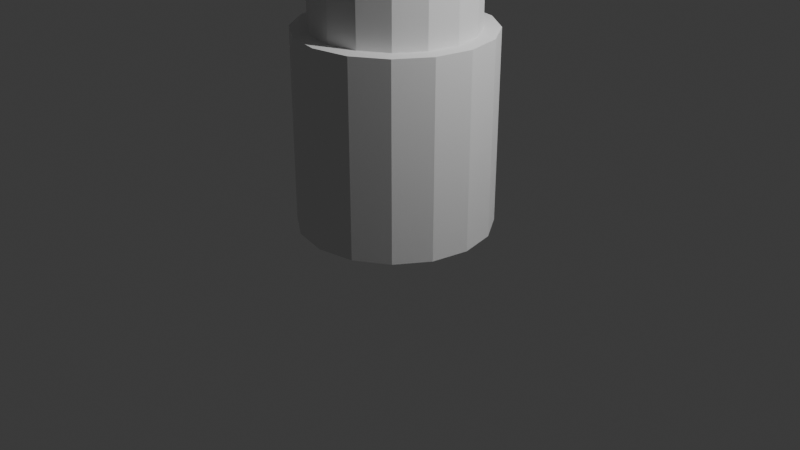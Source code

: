 # Source: lighthouse.blend  (saved by Blender 4.0.36; exported with 4.5.12 LTS)
import bpy
from mathutils import Matrix  # noqa: F401  (used for matrix-valued properties, if any)

bpy.ops.wm.read_factory_settings(use_empty=True)
scene = bpy.context.scene
scene.name = 'Scene'

# ---- collections
col_collection = bpy.data.collections.new('Collection'); scene.collection.children.link(col_collection)
col_houses = bpy.data.collections.new('houses'); scene.collection.children.link(col_houses)

# ---- materials (node trees are filled in below, after node groups)
mat_material = bpy.data.materials.new('Material')
mat_material.alpha_threshold = 0.0
mat_material.use_transparent_shadow = False
mat_material.roughness = 0.5
mat_material.line_color = (0.0, 0.0, 0.0, 1.0)
mat_material_001 = bpy.data.materials.new('Material.001')
mat_material_001.alpha_threshold = 0.0
mat_material_001.use_transparent_shadow = False
mat_material_001.roughness = 0.5
mat_material_001.line_color = (0.0, 0.0, 0.0, 1.0)
mat_material_002 = bpy.data.materials.new('Material.002')
mat_material_002.alpha_threshold = 0.0
mat_material_002.use_transparent_shadow = False
mat_material_002.roughness = 0.5
mat_material_002.line_color = (0.0, 0.0, 0.0, 1.0)

# ---- material node trees
mat_material.use_nodes = True; mat_material.node_tree.nodes.clear()
_N = mat_material.node_tree.nodes; _L = mat_material.node_tree.links
n0 = _N.new('ShaderNodeOutputMaterial'); n0.name = 'Material Output'; n0.location = (300, 300)
n1 = _N.new('ShaderNodeBsdfPrincipled'); n1.name = 'Principled BSDF'; n1.location = (10, 300)
n1.inputs[3].default_value = 1.45
_L.new(n1.outputs[0], n0.inputs[0])
n0.is_active_output = True
mat_material_001.use_nodes = True; mat_material_001.node_tree.nodes.clear()
_N = mat_material_001.node_tree.nodes; _L = mat_material_001.node_tree.links
n0 = _N.new('ShaderNodeOutputMaterial'); n0.name = 'Material Output'; n0.location = (300, 300)
n1 = _N.new('ShaderNodeBsdfPrincipled'); n1.name = 'Principled BSDF'; n1.location = (10, 300)
n1.inputs[3].default_value = 1.45
_L.new(n1.outputs[0], n0.inputs[0])
n0.is_active_output = True
mat_material_002.use_nodes = True; mat_material_002.node_tree.nodes.clear()
_N = mat_material_002.node_tree.nodes; _L = mat_material_002.node_tree.links
n0 = _N.new('ShaderNodeOutputMaterial'); n0.name = 'Material Output'; n0.location = (300, 300)
n1 = _N.new('ShaderNodeBsdfPrincipled'); n1.name = 'Principled BSDF'; n1.location = (10, 300)
n1.inputs[3].default_value = 1.45
_L.new(n1.outputs[0], n0.inputs[0])
n0.is_active_output = True

# ---- world
world_world = bpy.data.worlds.new('World'); scene.world = world_world
world_world.use_nodes = True; world_world.node_tree.nodes.clear()
_N = world_world.node_tree.nodes; _L = world_world.node_tree.links
n0 = _N.new('ShaderNodeOutputWorld'); n0.name = 'World Output'; n0.location = (300, 300)
n1 = _N.new('ShaderNodeBackground'); n1.name = 'Background'; n1.location = (10, 300)
n1.inputs[0].default_value = (0.05088, 0.05088, 0.05088, 1.0)
_L.new(n1.outputs[0], n0.inputs[0])
n0.is_active_output = True
world_world.color = (0.05088, 0.05088, 0.05088)
world_world.use_sun_shadow = False
world_world.sun_shadow_jitter_overblur = 0.0

# ---- cameras
cam_camera = bpy.data.cameras.new('Camera')
cam_camera.clip_end = 100.0
cam_camera.ortho_scale = 7.314

# ---- lights
light_light = bpy.data.lights.new('Light', 'POINT')
light_light.transmission_factor = 0.0
light_light.use_soft_falloff = False
light_light.energy = 1000.0
light_light.shadow_soft_size = 0.1
light_light.shadow_maximum_resolution = 0.006
light_light.use_absolute_resolution = True

# ---- meshes
me_cube = bpy.data.meshes.new('Cube')
me_cube.from_pydata([(1.0, 1.0, 1.0), (1.0, 1.0, -1.0), (1.0, -1.0, 1.0), (1.0, -1.0, -1.0), (-1.0, 1.0, 1.0), (-1.0, 1.0, -1.0), (-1.0, -1.0, 1.0), (-1.0, -1.0, -1.0)], [], [(0, 4, 6, 2), (3, 2, 6, 7), (7, 6, 4, 5), (5, 1, 3, 7), (1, 0, 2, 3), (5, 4, 0, 1)])
_uv = me_cube.uv_layers.new(name='UVMap')
_uv.uv.foreach_set('vector', [0.625, 0.5, 0.875, 0.5, 0.875, 0.75, 0.625, 0.75, 0.375, 0.75, 0.625, 0.75, 0.625, 1.0, 0.375, 1.0, 0.375, 0.0, 0.625, 0.0, 0.625, 0.25, 0.375, 0.25, 0.125, 0.5, 0.375, 0.5, 0.375, 0.75, 0.125, 0.75, 0.375, 0.5, 0.625, 0.5, 0.625, 0.75, 0.375, 0.75, 0.375, 0.25, 0.625, 0.25, 0.625, 0.5, 0.375, 0.5])
me_cube.materials.append(mat_material)
me_cube.use_mirror_vertex_groups = False
me_cube.update()
me_cube_005 = bpy.data.meshes.new('Cube.005')
me_cube_005.from_pydata([(1.0, 1.0, 1.0), (1.0, 1.0, -1.0), (1.0, -1.0, 1.0), (1.0, -1.0, -1.0), (-1.0, 1.0, -1.0), (-1.0, -1.0, 1.0), (-1.0, -1.0, -1.0), (1.0, -1.0, 3.129), (-1.0, -1.0, 3.129), (1.0, 1.0, 5.776), (-1.0, 1.0, 5.776), (1.0, 2.85, -1.0), (-1.0, 2.85, -1.0), (1.0, 2.85, 1.0), (-1.0, 2.85, 1.0), (-1.0, 2.85, 3.129), (1.0, 2.85, 3.129), (-2.961, 1.0, -1.0), (-2.961, -1.0, -1.0), (-2.961, -1.0, 1.0), (-2.961, 1.0, 1.0), (-2.961, -1.0, 3.129), (-2.961, 1.0, 5.776), (-2.961, 2.85, 1.0), (-2.961, 2.85, -1.0), (-2.961, 2.85, 3.129), (1.0, 1.0, 1.0), (1.0, 1.0, -1.0), (1.0, -1.0, 1.0), (1.0, -1.0, -1.0), (1.0, 2.85, 1.0), (1.0, 2.85, -1.0), (3.0, 1.0, 1.0), (3.0, 1.0, -1.0), (3.0, -1.0, 1.0), (3.0, -1.0, -1.0), (3.0, 2.85, 1.0), (3.0, 2.85, -1.0), (1.0, 1.925, 4.453), (-1.0, 1.925, 4.453), (1.0, 1.925, -1.0), (1.0, 1.925, 1.0), (-1.0, 1.925, -1.0), (-2.961, 1.925, 4.453), (-2.961, 1.925, 1.0), (-2.961, 1.925, -1.0), (1.0, 1.925, -1.0), (1.0, 1.925, 1.0), (3.0, 1.925, -1.0), (3.0, 1.925, 1.0), (1.0, 1.0, 2.065), (1.0, -1.0, 2.065), (-1.0, -1.0, 2.065), (1.0, 2.85, 2.065), (-1.0, 2.85, 2.065), (-2.961, 1.0, 2.065), (-2.961, -1.0, 2.065), (-2.961, 2.85, 2.065), (-2.961, 1.925, 2.065), (1.0, 1.925, 2.065)], [], [(51, 50, 9, 7), (3, 2, 5, 6), (42, 4, 17, 45), (4, 1, 3, 6), (40, 11, 31, 46), (11, 13, 30, 31), (9, 10, 8, 7), (39, 38, 16, 15), (52, 51, 7, 8), (4, 6, 18, 17), (12, 14, 13, 11), (53, 54, 15, 16), (14, 12, 24, 23), (59, 41, 13, 53), (54, 14, 23, 57), (40, 42, 12, 11), (18, 19, 20, 17), (55, 56, 21, 22), (58, 43, 25, 57), (45, 44, 23, 24), (39, 15, 25, 43), (6, 5, 19, 18), (8, 10, 22, 21), (52, 8, 21, 56), (31, 30, 36, 37), (47, 26, 32, 49), (2, 3, 29, 28), (3, 1, 27, 29), (41, 0, 26, 47), (0, 2, 28, 26), (33, 32, 34, 35), (49, 48, 37, 36), (26, 28, 34, 32), (46, 31, 37, 48), (29, 27, 33, 35), (28, 29, 35, 34), (27, 46, 48, 33), (32, 33, 48, 49), (13, 41, 47, 30), (30, 47, 49, 36), (10, 39, 43, 22), (17, 20, 44, 45), (55, 22, 43, 58), (1, 4, 42, 40), (50, 0, 41, 59), (10, 9, 38, 39), (1, 40, 46, 27), (12, 42, 45, 24), (9, 50, 59, 38), (20, 55, 58, 44), (5, 52, 56, 19), (44, 58, 57, 23), (20, 19, 56, 55), (15, 54, 57, 25), (38, 59, 53, 16), (13, 14, 54, 53), (5, 2, 51, 52), (2, 0, 50, 51)])
_uv = me_cube_005.uv_layers.new(name='UVMap')
_uv.uv.foreach_set('vector', [0.625, 0.75, 0.625, 0.5, 0.625, 0.5, 0.625, 0.75, 0.375, 0.75, 0.625, 0.75, 0.625, 1.0, 0.375, 1.0, 0.125, 0.5, 0.125, 0.5, 0.125, 0.5, 0.125, 0.5, 0.125, 0.5, 0.375, 0.5, 0.375, 0.75, 0.125, 0.75, 0.375, 0.5, 0.375, 0.5, 0.375, 0.5, 0.375, 0.5, 0.375, 0.5, 0.625, 0.5, 0.625, 0.5, 0.375, 0.5, 0.625, 0.5, 0.875, 0.5, 0.875, 0.75, 0.625, 0.75, 0.875, 0.5, 0.625, 0.5, 0.625, 0.5, 0.875, 0.5, 0.625, 1.0, 0.625, 0.75, 0.625, 0.75, 0.625, 1.0, 0.125, 0.5, 0.125, 0.75, 0.125, 0.75, 0.125, 0.5, 0.375, 0.25, 0.625, 0.25, 0.625, 0.5, 0.375, 0.5, 0.625, 0.5, 0.625, 0.25, 0.625, 0.25, 0.625, 0.5, 0.625, 0.25, 0.375, 0.25, 0.375, 0.25, 0.625, 0.25, 0.625, 0.5, 0.625, 0.5, 0.625, 0.5, 0.625, 0.5, 0.625, 0.25, 0.625, 0.25, 0.625, 0.25, 0.625, 0.25, 0.375, 0.5, 0.125, 0.5, 0.125, 0.5, 0.375, 0.5, 0.375, 0.0, 0.625, 0.0, 0.625, 0.25, 0.375, 0.25, 0.625, 0.25, 0.625, 0.0, 0.625, 0.0, 0.625, 0.25, 0.625, 0.25, 0.625, 0.25, 0.625, 0.25, 0.625, 0.25, 0.375, 0.25, 0.625, 0.25, 0.625, 0.25, 0.375, 0.25, 0.875, 0.5, 0.875, 0.5, 0.875, 0.5, 0.875, 0.5, 0.375, 1.0, 0.625, 1.0, 0.625, 1.0, 0.375, 1.0, 0.875, 0.75, 0.875, 0.5, 0.875, 0.5, 0.875, 0.75, 0.625, 1.0, 0.625, 1.0, 0.625, 1.0, 0.625, 1.0, 0.375, 0.5, 0.625, 0.5, 0.625, 0.5, 0.375, 0.5, 0.625, 0.5, 0.625, 0.5, 0.625, 0.5, 0.625, 0.5, 0.625, 0.75, 0.375, 0.75, 0.375, 0.75, 0.625, 0.75, 0.375, 0.75, 0.375, 0.5, 0.375, 0.5, 0.375, 0.75, 0.625, 0.5, 0.625, 0.5, 0.625, 0.5, 0.625, 0.5, 0.625, 0.5, 0.625, 0.75, 0.625, 0.75, 0.625, 0.5, 0.375, 0.5, 0.625, 0.5, 0.625, 0.75, 0.375, 0.75, 0.625, 0.5, 0.375, 0.5, 0.375, 0.5, 0.625, 0.5, 0.625, 0.5, 0.625, 0.75, 0.625, 0.75, 0.625, 0.5, 0.375, 0.5, 0.375, 0.5, 0.375, 0.5, 0.375, 0.5, 0.375, 0.75, 0.375, 0.5, 0.375, 0.5, 0.375, 0.75, 0.625, 0.75, 0.375, 0.75, 0.375, 0.75, 0.625, 0.75, 0.375, 0.5, 0.375, 0.5, 0.375, 0.5, 0.375, 0.5, 0.625, 0.5, 0.375, 0.5, 0.375, 0.5, 0.625, 0.5, 0.625, 0.5, 0.625, 0.5, 0.625, 0.5, 0.625, 0.5, 0.625, 0.5, 0.625, 0.5, 0.625, 0.5, 0.625, 0.5, 0.875, 0.5, 0.875, 0.5, 0.875, 0.5, 0.875, 0.5, 0.375, 0.25, 0.625, 0.25, 0.625, 0.25, 0.375, 0.25, 0.625, 0.25, 0.625, 0.25, 0.625, 0.25, 0.625, 0.25, 0.375, 0.5, 0.125, 0.5, 0.125, 0.5, 0.375, 0.5, 0.625, 0.5, 0.625, 0.5, 0.625, 0.5, 0.625, 0.5, 0.875, 0.5, 0.625, 0.5, 0.625, 0.5, 0.875, 0.5, 0.375, 0.5, 0.375, 0.5, 0.375, 0.5, 0.375, 0.5, 0.125, 0.5, 0.125, 0.5, 0.125, 0.5, 0.125, 0.5, 0.625, 0.5, 0.625, 0.5, 0.625, 0.5, 0.625, 0.5, 0.625, 0.25, 0.625, 0.25, 0.625, 0.25, 0.625, 0.25, 0.625, 1.0, 0.625, 1.0, 0.625, 1.0, 0.625, 1.0, 0.625, 0.25, 0.625, 0.25, 0.625, 0.25, 0.625, 0.25, 0.625, 0.25, 0.625, 0.0, 0.625, 0.0, 0.625, 0.25, 0.625, 0.25, 0.625, 0.25, 0.625, 0.25, 0.625, 0.25, 0.625, 0.5, 0.625, 0.5, 0.625, 0.5, 0.625, 0.5, 0.625, 0.5, 0.625, 0.25, 0.625, 0.25, 0.625, 0.5, 0.625, 1.0, 0.625, 0.75, 0.625, 0.75, 0.625, 1.0, 0.625, 0.75, 0.625, 0.5, 0.625, 0.5, 0.625, 0.75])
me_cube_005.materials.append(mat_material_001)
me_cube_005.use_mirror_vertex_groups = False
me_cube_005.update()
me_cube_004 = bpy.data.meshes.new('Cube.004')
me_cube_004.from_pydata([(-1.0, -1.0, -1.0), (-1.0, -1.0, 1.0), (-1.0, 1.0, -1.0), (-1.0, 1.0, 3.0), (1.0, -1.0, -1.0), (1.0, -1.0, 1.0), (1.0, 1.0, 3.0), (3.0, 1.0, 3.0), (3.0, 1.0, -1.0), (3.0, -1.0, -1.0), (3.0, -1.0, 1.0), (-1.0, 1.0, -3.0), (-1.0, -1.0, -3.0), (1.0, 1.0, -3.0), (1.0, -1.0, -3.0), (3.0, -1.0, -3.0), (3.0, 1.0, -3.0), (-1.0, -1.0, -1.0), (-1.0, -1.0, -3.0), (1.0, -1.0, -1.0), (3.0, -1.0, -1.0), (1.0, -1.0, -3.0), (3.0, -1.0, -3.0), (-1.0, -3.0, -1.0), (-1.0, -3.0, -3.0), (1.0, -3.0, -1.0), (3.0, -3.0, -1.0), (1.0, -3.0, -3.0), (3.0, -3.0, -3.0), (-1.0, 2.992, 1.0), (-1.0, 2.992, -1.0), (1.0, 2.992, -1.0), (1.0, 2.992, 1.0), (3.0, 2.992, 1.0), (3.0, 2.992, -1.0), (1.0, 2.992, -3.0), (-1.0, 2.992, -3.0), (3.0, 2.992, -3.0), (-1.0, -1.0, -1.014), (1.0, -1.0, 0.9865), (3.0, -1.0, -1.014), (-1.0, -3.0, -1.014), (1.0, -3.0, 0.9865), (3.0, -3.0, -1.014)], [], [(0, 1, 3, 2), (3, 6, 32, 29), (6, 5, 10, 7), (4, 5, 1, 0), (9, 4, 19, 20), (6, 3, 1, 5), (8, 7, 10, 9), (8, 16, 37, 34), (5, 4, 9, 10), (4, 0, 17, 19), (11, 13, 14, 12), (14, 13, 16, 15), (6, 7, 33, 32), (8, 9, 15, 16), (0, 2, 11, 12), (11, 2, 30, 36), (19, 17, 38, 39), (18, 21, 27, 24), (15, 9, 20, 22), (14, 15, 22, 21), (0, 12, 18, 17), (12, 14, 21, 18), (26, 25, 27, 28), (25, 23, 24, 27), (22, 20, 26, 28), (21, 22, 28, 27), (25, 26, 43, 42), (17, 18, 24, 23), (30, 29, 32, 31), (31, 32, 33, 34), (30, 31, 35, 36), (31, 34, 37, 35), (16, 13, 35, 37), (2, 3, 29, 30), (7, 8, 34, 33), (13, 11, 36, 35), (39, 38, 41, 42), (40, 39, 42, 43), (20, 19, 39, 40), (23, 25, 42, 41), (26, 20, 40, 43), (17, 23, 41, 38)])
_uv = me_cube_004.uv_layers.new(name='UVMap')
_uv.uv.foreach_set('vector', [0.375, 0.0, 0.625, 0.0, 0.625, 0.25, 0.375, 0.25, 0.875, 0.5, 0.625, 0.5, 0.625, 0.5, 0.875, 0.5, 0.625, 0.5, 0.625, 0.75, 0.625, 0.75, 0.625, 0.5, 0.375, 0.75, 0.625, 0.75, 0.625, 1.0, 0.375, 1.0, 0.375, 0.75, 0.375, 0.75, 0.375, 0.75, 0.375, 0.75, 0.625, 0.5, 0.875, 0.5, 0.875, 0.75, 0.625, 0.75, 0.375, 0.5, 0.625, 0.5, 0.625, 0.75, 0.375, 0.75, 0.375, 0.5, 0.375, 0.5, 0.375, 0.5, 0.375, 0.5, 0.625, 0.75, 0.375, 0.75, 0.375, 0.75, 0.625, 0.75, 0.375, 0.75, 0.375, 1.0, 0.375, 1.0, 0.375, 0.75, 0.125, 0.5, 0.375, 0.5, 0.375, 0.75, 0.125, 0.75, 0.375, 0.75, 0.375, 0.5, 0.375, 0.5, 0.375, 0.75, 0.625, 0.5, 0.625, 0.5, 0.625, 0.5, 0.625, 0.5, 0.375, 0.5, 0.375, 0.75, 0.375, 0.75, 0.375, 0.5, 0.375, 0.0, 0.375, 0.25, 0.375, 0.25, 0.375, 0.0, 0.375, 0.25, 0.375, 0.25, 0.375, 0.25, 0.375, 0.25, 0.375, 0.75, 0.375, 1.0, 0.375, 1.0, 0.375, 0.75, 0.125, 0.75, 0.375, 0.75, 0.375, 0.75, 0.125, 0.75, 0.375, 0.75, 0.375, 0.75, 0.375, 0.75, 0.375, 0.75, 0.375, 0.75, 0.375, 0.75, 0.375, 0.75, 0.375, 0.75, 0.375, 0.0, 0.375, 0.0, 0.375, 0.0, 0.375, 0.0, 0.125, 0.75, 0.375, 0.75, 0.375, 0.75, 0.125, 0.75, 0.375, 0.75, 0.375, 0.75, 0.375, 0.75, 0.375, 0.75, 0.375, 0.75, 0.375, 1.0, 0.375, 1.0, 0.375, 0.75, 0.375, 0.75, 0.375, 0.75, 0.375, 0.75, 0.375, 0.75, 0.375, 0.75, 0.375, 0.75, 0.375, 0.75, 0.375, 0.75, 0.375, 0.75, 0.375, 0.75, 0.375, 0.75, 0.375, 0.75, 0.375, 0.0, 0.375, 0.0, 0.375, 0.0, 0.375, 0.0, 0.375, 0.25, 0.625, 0.25, 0.625, 0.5, 0.375, 0.5, 0.375, 0.5, 0.625, 0.5, 0.625, 0.5, 0.375, 0.5, 0.375, 0.25, 0.375, 0.5, 0.375, 0.5, 0.375, 0.25, 0.375, 0.5, 0.375, 0.5, 0.375, 0.5, 0.375, 0.5, 0.375, 0.5, 0.375, 0.5, 0.375, 0.5, 0.375, 0.5, 0.375, 0.25, 0.625, 0.25, 0.625, 0.25, 0.375, 0.25, 0.625, 0.5, 0.375, 0.5, 0.375, 0.5, 0.625, 0.5, 0.375, 0.5, 0.125, 0.5, 0.125, 0.5, 0.375, 0.5, 0.375, 0.75, 0.375, 1.0, 0.375, 1.0, 0.375, 0.75, 0.375, 0.75, 0.375, 0.75, 0.375, 0.75, 0.375, 0.75, 0.375, 0.75, 0.375, 0.75, 0.375, 0.75, 0.375, 0.75, 0.375, 1.0, 0.375, 0.75, 0.375, 0.75, 0.375, 1.0, 0.375, 0.75, 0.375, 0.75, 0.375, 0.75, 0.375, 0.75, 0.375, 0.0, 0.375, 0.0, 0.375, 0.0, 0.375, 0.0])
me_cube_004.update()
me_cube_003 = bpy.data.meshes.new('Cube.003')
me_cube_003.from_pydata([(-1.0, -1.0, -1.0), (-1.0, -1.0, 1.0), (-1.0, 1.0, -1.0), (1.0, -1.0, -1.0), (1.0, -1.0, 1.0), (1.0, 1.0, -1.0), (1.0, 1.0, 1.0), (-1.0, 3.283, 1.0), (-1.0, 3.283, -1.0), (1.0, 3.283, -1.0), (1.0, 3.283, 1.0), (-2.91, 1.0, -1.0), (-2.91, -1.0, -1.0), (-2.91, -1.0, 1.0), (-2.91, 1.0, 1.0), (-2.91, 3.283, 1.0), (-2.91, 3.283, -1.0), (-1.0, -1.0, 1.0), (-1.0, 1.0, 1.0), (1.0, -1.0, 1.0), (1.0, 1.0, 1.0), (-1.0, 3.283, 1.0), (1.0, 3.283, 1.0), (-2.91, -1.0, 1.0), (-2.91, 1.0, 1.0), (-2.91, 3.283, 1.0), (-1.0, -1.0, 4.06), (-1.0, 1.0, 4.06), (1.0, 1.0, 3.06), (1.0, -1.0, 3.06), (-1.0, 3.283, 4.06), (1.0, 3.283, 3.06), (-2.91, -1.0, 3.06), (-2.91, 1.0, 3.06), (-2.91, 3.283, 3.06), (1.0, 1.0, 3.06), (1.0, 3.283, 3.06), (3.0, 1.0, 1.0), (3.0, 1.0, -1.0), (3.0, 3.283, 1.0), (3.0, 3.283, -1.0), (3.0, 3.283, 1.0), (3.0, 1.0, 1.0), (2.004, 3.283, 2.007), (2.004, 1.0, 2.007)], [], [(0, 1, 13, 12), (10, 6, 37, 39), (5, 6, 4, 3), (3, 4, 1, 0), (2, 5, 3, 0), (8, 7, 10, 9), (5, 2, 8, 9), (8, 2, 11, 16), (12, 13, 14, 11), (11, 14, 15, 16), (7, 8, 16, 15), (2, 0, 12, 11), (20, 19, 17, 18), (18, 21, 22, 20), (18, 24, 25, 21), (17, 23, 24, 18), (28, 27, 26, 29), (27, 28, 31, 30), (27, 30, 34, 33), (26, 27, 33, 32), (21, 25, 34, 30), (25, 24, 33, 34), (22, 21, 30, 31), (19, 20, 28, 29), (23, 17, 26, 32), (24, 23, 32, 33), (6, 5, 38, 37), (17, 19, 29, 26), (28, 31, 36, 35), (37, 38, 40, 39), (42, 41, 43, 44), (9, 10, 39, 40), (22, 31, 43, 41), (20, 22, 41, 42), (5, 9, 40, 38), (28, 20, 42, 44), (31, 28, 44, 43)])
_uv = me_cube_003.uv_layers.new(name='UVMap')
_uv.uv.foreach_set('vector', [0.375, 1.0, 0.625, 1.0, 0.625, 1.0, 0.375, 1.0, 0.0, 0.0, 0.0, 0.0, 0.0, 0.0, 0.0, 0.0, 0.375, 0.5, 0.625, 0.5, 0.625, 0.75, 0.375, 0.75, 0.375, 0.75, 0.625, 0.75, 0.625, 1.0, 0.375, 1.0, 0.125, 0.5, 0.375, 0.5, 0.375, 0.75, 0.125, 0.75, 0.375, 0.25, 0.625, 0.25, 0.625, 0.5, 0.375, 0.5, 0.375, 0.5, 0.125, 0.5, 0.125, 0.5, 0.375, 0.5, 0.125, 0.5, 0.125, 0.5, 0.125, 0.5, 0.125, 0.5, 0.375, 0.0, 0.625, 0.0, 0.625, 0.25, 0.375, 0.25, 0.375, 0.25, 0.625, 0.25, 0.625, 0.25, 0.375, 0.25, 0.625, 0.25, 0.375, 0.25, 0.375, 0.25, 0.625, 0.25, 0.125, 0.5, 0.125, 0.75, 0.125, 0.75, 0.125, 0.5, 0.625, 0.5, 0.625, 0.75, 0.875, 0.75, 0.875, 0.5, 0.875, 0.5, 0.875, 0.5, 0.625, 0.5, 0.625, 0.5, 0.875, 0.5, 0.875, 0.5, 0.875, 0.5, 0.875, 0.5, 0.875, 0.75, 0.875, 0.75, 0.875, 0.5, 0.875, 0.5, 0.625, 0.5, 0.875, 0.5, 0.875, 0.75, 0.625, 0.75, 0.875, 0.5, 0.625, 0.5, 0.625, 0.5, 0.875, 0.5, 0.875, 0.5, 0.875, 0.5, 0.875, 0.5, 0.875, 0.5, 0.875, 0.75, 0.875, 0.5, 0.875, 0.5, 0.875, 0.75, 0.875, 0.5, 0.875, 0.5, 0.875, 0.5, 0.875, 0.5, 0.875, 0.5, 0.875, 0.5, 0.875, 0.5, 0.875, 0.5, 0.625, 0.5, 0.875, 0.5, 0.875, 0.5, 0.625, 0.5, 0.625, 0.75, 0.625, 0.5, 0.625, 0.5, 0.625, 0.75, 0.875, 0.75, 0.875, 0.75, 0.875, 0.75, 0.875, 0.75, 0.875, 0.5, 0.875, 0.75, 0.875, 0.75, 0.875, 0.5, 0.625, 0.5, 0.375, 0.5, 0.375, 0.5, 0.625, 0.5, 0.875, 0.75, 0.625, 0.75, 0.625, 0.75, 0.875, 0.75, 0.625, 0.5, 0.625, 0.5, 0.625, 0.5, 0.625, 0.5, 0.625, 0.5, 0.375, 0.5, 0.375, 0.5, 0.625, 0.5, 0.625, 0.5, 0.625, 0.5, 0.625, 0.5, 0.625, 0.5, 0.375, 0.5, 0.625, 0.5, 0.625, 0.5, 0.375, 0.5, 0.625, 0.5, 0.625, 0.5, 0.625, 0.5, 0.625, 0.5, 0.625, 0.5, 0.625, 0.5, 0.625, 0.5, 0.625, 0.5, 0.375, 0.5, 0.375, 0.5, 0.375, 0.5, 0.375, 0.5, 0.625, 0.5, 0.625, 0.5, 0.625, 0.5, 0.625, 0.5, 0.625, 0.5, 0.625, 0.5, 0.625, 0.5, 0.625, 0.5])
me_cube_003.update()
me_cube_002 = bpy.data.meshes.new('Cube.002')
me_cube_002.from_pydata([(-1.0, -1.0, -1.0), (-1.0, -1.0, 0.0), (-1.0, 1.0, -1.0), (-1.0, 1.0, 0.0), (1.0, -1.0, -1.0), (1.0, -1.0, 0.0), (1.0, 1.0, -1.0), (1.0, 1.0, 0.0), (0.009225, 1.0, -1.0), (0.009225, 1.0, 1.0), (0.009225, -1.0, -1.0), (0.009225, -1.0, 1.0)], [], [(0, 1, 3, 2), (8, 9, 7, 6), (6, 7, 5, 4), (10, 11, 1, 0), (8, 6, 4, 10), (9, 3, 1, 11), (7, 9, 11, 5), (2, 8, 10, 0), (4, 5, 11, 10), (2, 3, 9, 8)])
_uv = me_cube_002.uv_layers.new(name='UVMap')
_uv.uv.foreach_set('vector', [0.375, 0.0, 0.625, 0.0, 0.625, 0.25, 0.375, 0.25, 0.375, 0.3762, 0.625, 0.3762, 0.625, 0.5, 0.375, 0.5, 0.375, 0.5, 0.625, 0.5, 0.625, 0.75, 0.375, 0.75, 0.375, 0.8738, 0.625, 0.8738, 0.625, 1.0, 0.375, 1.0, 0.2512, 0.5, 0.375, 0.5, 0.375, 0.75, 0.2512, 0.75, 0.7488, 0.5, 0.875, 0.5, 0.875, 0.75, 0.7488, 0.75, 0.625, 0.5, 0.7488, 0.5, 0.7488, 0.75, 0.625, 0.75, 0.125, 0.5, 0.2512, 0.5, 0.2512, 0.75, 0.125, 0.75, 0.375, 0.75, 0.625, 0.75, 0.625, 0.8738, 0.375, 0.8738, 0.375, 0.25, 0.625, 0.25, 0.625, 0.3762, 0.375, 0.3762])
me_cube_002.update()
me_cube_001 = bpy.data.meshes.new('Cube.001')
me_cube_001.from_pydata([(-1.0, -1.0, -1.0), (-1.0, -1.0, 2.699), (-1.0, 1.0, -1.0), (-1.0, 1.0, 1.0), (1.0, -1.0, -1.0), (1.0, -1.0, 2.699), (1.0, 1.0, -1.0), (1.0, 1.0, 1.0), (2.72, 1.0, 1.0), (2.72, 1.0, -1.0), (2.72, -1.0, -1.0), (2.72, -1.0, 2.699), (-1.0, -2.805, -1.0), (-1.0, -2.805, 1.0), (1.0, -2.805, 1.0), (1.0, -2.805, -1.0), (2.72, -2.805, 1.0), (2.72, -2.805, -1.0)], [], [(0, 1, 3, 2), (2, 3, 7, 6), (7, 5, 11, 8), (0, 4, 15, 12), (2, 6, 4, 0), (7, 3, 1, 5), (9, 8, 11, 10), (6, 7, 8, 9), (1, 0, 12, 13), (4, 6, 9, 10), (15, 14, 13, 12), (14, 15, 17, 16), (4, 10, 17, 15), (10, 11, 16, 17), (5, 1, 13, 14), (11, 5, 14, 16)])
_uv = me_cube_001.uv_layers.new(name='UVMap')
_uv.uv.foreach_set('vector', [0.375, 0.0, 0.625, 0.0, 0.625, 0.25, 0.375, 0.25, 0.375, 0.25, 0.625, 0.25, 0.625, 0.5, 0.375, 0.5, 0.625, 0.5, 0.625, 0.75, 0.625, 0.75, 0.625, 0.5, 0.125, 0.75, 0.375, 0.75, 0.375, 0.75, 0.125, 0.75, 0.125, 0.5, 0.375, 0.5, 0.375, 0.75, 0.125, 0.75, 0.625, 0.5, 0.875, 0.5, 0.875, 0.75, 0.625, 0.75, 0.375, 0.5, 0.625, 0.5, 0.625, 0.75, 0.375, 0.75, 0.375, 0.5, 0.625, 0.5, 0.625, 0.5, 0.375, 0.5, 0.625, 0.0, 0.375, 0.0, 0.375, 0.0, 0.625, 0.0, 0.375, 0.75, 0.375, 0.5, 0.375, 0.5, 0.375, 0.75, 0.375, 0.75, 0.625, 0.75, 0.625, 1.0, 0.375, 1.0, 0.625, 0.75, 0.375, 0.75, 0.375, 0.75, 0.625, 0.75, 0.375, 0.75, 0.375, 0.75, 0.375, 0.75, 0.375, 0.75, 0.375, 0.75, 0.625, 0.75, 0.625, 0.75, 0.375, 0.75, 0.625, 0.75, 0.875, 0.75, 0.875, 0.75, 0.625, 0.75, 0.625, 0.75, 0.625, 0.75, 0.625, 0.75, 0.625, 0.75])
me_cube_001.update()
me_cube_006 = bpy.data.meshes.new('Cube.006')
me_cube_006.from_pydata([(1.0, 1.0, 1.0), (1.0, 1.0, -1.0), (1.0, -1.0, 1.0), (1.0, -1.0, -1.0), (-1.0, 1.0, -1.0), (-1.0, -1.0, 1.0), (-1.0, -1.0, -1.0), (1.0, -1.0, 3.129), (-1.0, -1.0, 3.129), (1.0, 1.0, 5.776), (-1.0, 1.0, 5.776), (1.0, 2.85, -1.0), (-1.0, 2.85, -1.0), (1.0, 2.85, 1.0), (-1.0, 2.85, 1.0), (-1.0, 2.85, 3.129), (1.0, 2.85, 3.129), (-2.961, 1.0, -1.0), (-2.961, -1.0, -1.0), (-2.961, -1.0, 1.0), (-2.961, 1.0, 1.0), (-2.961, -1.0, 3.129), (-2.961, 1.0, 5.776), (-2.961, 2.85, 1.0), (-2.961, 2.85, -1.0), (-2.961, 2.85, 3.129)], [], [(2, 0, 9, 7), (3, 2, 5, 6), (12, 4, 17, 24), (4, 1, 3, 6), (1, 0, 2, 3), (0, 1, 11, 13), (9, 10, 8, 7), (10, 9, 16, 15), (5, 2, 7, 8), (4, 6, 18, 17), (12, 14, 13, 11), (13, 14, 15, 16), (14, 12, 24, 23), (9, 0, 13, 16), (15, 14, 23, 25), (1, 4, 12, 11), (18, 19, 20, 17), (20, 19, 21, 22), (20, 22, 25, 23), (17, 20, 23, 24), (10, 15, 25, 22), (6, 5, 19, 18), (8, 10, 22, 21), (5, 8, 21, 19)])
_uv = me_cube_006.uv_layers.new(name='UVMap')
_uv.uv.foreach_set('vector', [0.625, 0.75, 0.625, 0.5, 0.625, 0.5, 0.625, 0.75, 0.375, 0.75, 0.625, 0.75, 0.625, 1.0, 0.375, 1.0, 0.125, 0.5, 0.125, 0.5, 0.125, 0.5, 0.125, 0.5, 0.125, 0.5, 0.375, 0.5, 0.375, 0.75, 0.125, 0.75, 0.375, 0.5, 0.625, 0.5, 0.625, 0.75, 0.375, 0.75, 0.625, 0.5, 0.375, 0.5, 0.375, 0.5, 0.625, 0.5, 0.625, 0.5, 0.875, 0.5, 0.875, 0.75, 0.625, 0.75, 0.875, 0.5, 0.625, 0.5, 0.625, 0.5, 0.875, 0.5, 0.625, 1.0, 0.625, 0.75, 0.625, 0.75, 0.625, 1.0, 0.125, 0.5, 0.125, 0.75, 0.125, 0.75, 0.125, 0.5, 0.375, 0.25, 0.625, 0.25, 0.625, 0.5, 0.375, 0.5, 0.625, 0.5, 0.625, 0.25, 0.625, 0.25, 0.625, 0.5, 0.625, 0.25, 0.375, 0.25, 0.375, 0.25, 0.625, 0.25, 0.625, 0.5, 0.625, 0.5, 0.625, 0.5, 0.625, 0.5, 0.625, 0.25, 0.625, 0.25, 0.625, 0.25, 0.625, 0.25, 0.375, 0.5, 0.125, 0.5, 0.125, 0.5, 0.375, 0.5, 0.375, 0.0, 0.625, 0.0, 0.625, 0.25, 0.375, 0.25, 0.625, 0.25, 0.625, 0.0, 0.625, 0.0, 0.625, 0.25, 0.625, 0.25, 0.625, 0.25, 0.625, 0.25, 0.625, 0.25, 0.375, 0.25, 0.625, 0.25, 0.625, 0.25, 0.375, 0.25, 0.875, 0.5, 0.875, 0.5, 0.875, 0.5, 0.875, 0.5, 0.375, 1.0, 0.625, 1.0, 0.625, 1.0, 0.375, 1.0, 0.875, 0.75, 0.875, 0.5, 0.875, 0.5, 0.875, 0.75, 0.625, 1.0, 0.625, 1.0, 0.625, 1.0, 0.625, 1.0])
me_cube_006.materials.append(mat_material_002)
me_cube_006.use_mirror_vertex_groups = False
me_cube_006.update()
me_cylinder_001 = bpy.data.meshes.new('Cylinder.001')
me_cylinder_001.from_pydata([(0.0, 1.0, -1.0), (0.0, 1.0, 1.0), (0.1951, 0.9808, -1.0), (0.1951, 0.9808, 1.0), (0.3827, 0.9239, -1.0), (0.3827, 0.9239, 1.0), (0.5556, 0.8315, -1.0), (0.5556, 0.8315, 1.0), (0.7071, 0.7071, -1.0), (0.7071, 0.7071, 1.0), (0.8315, 0.5556, -1.0), (0.8315, 0.5556, 1.0), (0.9239, 0.3827, -1.0), (0.9239, 0.3827, 1.0), (0.9808, 0.1951, -1.0), (0.9808, 0.1951, 1.0), (1.0, 0.0, -1.0), (1.0, 0.0, 1.0), (0.9808, -0.1951, -1.0), (0.9808, -0.1951, 1.0), (0.9239, -0.3827, -1.0), (0.9239, -0.3827, 1.0), (0.8315, -0.5556, -1.0), (0.8315, -0.5556, 1.0), (0.7071, -0.7071, -1.0), (0.7071, -0.7071, 1.0), (0.5556, -0.8315, -1.0), (0.5556, -0.8315, 1.0), (0.3827, -0.9239, -1.0), (0.3827, -0.9239, 1.0), (0.1951, -0.9808, -1.0), (0.1951, -0.9808, 1.0), (0.0, -1.0, -1.0), (0.0, -1.0, 1.0), (-0.1951, -0.9808, -1.0), (-0.1951, -0.9808, 1.0), (-0.3827, -0.9239, -1.0), (-0.3827, -0.9239, 1.0), (-0.5556, -0.8315, -1.0), (-0.5556, -0.8315, 1.0), (-0.7071, -0.7071, -1.0), (-0.7071, -0.7071, 1.0), (-0.8315, -0.5556, -1.0), (-0.8315, -0.5556, 1.0), (-0.9239, -0.3827, -1.0), (-0.9239, -0.3827, 1.0), (-0.9808, -0.1951, -1.0), (-0.9808, -0.1951, 1.0), (-1.0, 0.0, -1.0), (-1.0, 0.0, 1.0), (-0.9808, 0.1951, -1.0), (-0.9808, 0.1951, 1.0), (-0.9239, 0.3827, -1.0), (-0.9239, 0.3827, 1.0), (-0.8315, 0.5556, -1.0), (-0.8315, 0.5556, 1.0), (-0.7071, 0.7071, -1.0), (-0.7071, 0.7071, 1.0), (-0.5556, 0.8315, -1.0), (-0.5556, 0.8315, 1.0), (-0.3827, 0.9239, -1.0), (-0.3827, 0.9239, 1.0), (-0.1951, 0.9808, -1.0), (-0.1951, 0.9808, 1.0)], [], [(0, 1, 3, 2), (2, 3, 5, 4), (4, 5, 7, 6), (6, 7, 9, 8), (8, 9, 11, 10), (10, 11, 13, 12), (12, 13, 15, 14), (14, 15, 17, 16), (16, 17, 19, 18), (18, 19, 21, 20), (20, 21, 23, 22), (22, 23, 25, 24), (24, 25, 27, 26), (26, 27, 29, 28), (28, 29, 31, 30), (30, 31, 33, 32), (32, 33, 35, 34), (34, 35, 37, 36), (36, 37, 39, 38), (38, 39, 41, 40), (40, 41, 43, 42), (42, 43, 45, 44), (44, 45, 47, 46), (46, 47, 49, 48), (48, 49, 51, 50), (50, 51, 53, 52), (52, 53, 55, 54), (54, 55, 57, 56), (56, 57, 59, 58), (58, 59, 61, 60), (3, 1, 63, 61, 59, 57, 55, 53, 51, 49, 47, 45, 43, 41, 39, 37, 35, 33, 31, 29, 27, 25, 23, 21, 19, 17, 15, 13, 11, 9, 7, 5), (60, 61, 63, 62), (62, 63, 1, 0), (0, 2, 4, 6, 8, 10, 12, 14, 16, 18, 20, 22, 24, 26, 28, 30, 32, 34, 36, 38, 40, 42, 44, 46, 48, 50, 52, 54, 56, 58, 60, 62)])
_uv = me_cylinder_001.uv_layers.new(name='UVMap')
_uv.uv.foreach_set('vector', [1.0, 0.5, 1.0, 1.0, 0.9688, 1.0, 0.9688, 0.5, 0.9688, 0.5, 0.9688, 1.0, 0.9375, 1.0, 0.9375, 0.5, 0.9375, 0.5, 0.9375, 1.0, 0.9062, 1.0, 0.9062, 0.5, 0.9062, 0.5, 0.9062, 1.0, 0.875, 1.0, 0.875, 0.5, 0.875, 0.5, 0.875, 1.0, 0.8438, 1.0, 0.8438, 0.5, 0.8438, 0.5, 0.8438, 1.0, 0.8125, 1.0, 0.8125, 0.5, 0.8125, 0.5, 0.8125, 1.0, 0.7812, 1.0, 0.7812, 0.5, 0.7812, 0.5, 0.7812, 1.0, 0.75, 1.0, 0.75, 0.5, 0.75, 0.5, 0.75, 1.0, 0.7188, 1.0, 0.7188, 0.5, 0.7188, 0.5, 0.7188, 1.0, 0.6875, 1.0, 0.6875, 0.5, 0.6875, 0.5, 0.6875, 1.0, 0.6562, 1.0, 0.6562, 0.5, 0.6562, 0.5, 0.6562, 1.0, 0.625, 1.0, 0.625, 0.5, 0.625, 0.5, 0.625, 1.0, 0.5938, 1.0, 0.5938, 0.5, 0.5938, 0.5, 0.5938, 1.0, 0.5625, 1.0, 0.5625, 0.5, 0.5625, 0.5, 0.5625, 1.0, 0.5312, 1.0, 0.5312, 0.5, 0.5312, 0.5, 0.5312, 1.0, 0.5, 1.0, 0.5, 0.5, 0.5, 0.5, 0.5, 1.0, 0.4688, 1.0, 0.4688, 0.5, 0.4688, 0.5, 0.4688, 1.0, 0.4375, 1.0, 0.4375, 0.5, 0.4375, 0.5, 0.4375, 1.0, 0.4062, 1.0, 0.4062, 0.5, 0.4062, 0.5, 0.4062, 1.0, 0.375, 1.0, 0.375, 0.5, 0.375, 0.5, 0.375, 1.0, 0.3438, 1.0, 0.3438, 0.5, 0.3438, 0.5, 0.3438, 1.0, 0.3125, 1.0, 0.3125, 0.5, 0.3125, 0.5, 0.3125, 1.0, 0.2812, 1.0, 0.2812, 0.5, 0.2812, 0.5, 0.2812, 1.0, 0.25, 1.0, 0.25, 0.5, 0.25, 0.5, 0.25, 1.0, 0.2188, 1.0, 0.2188, 0.5, 0.2188, 0.5, 0.2188, 1.0, 0.1875, 1.0, 0.1875, 0.5, 0.1875, 0.5, 0.1875, 1.0, 0.1562, 1.0, 0.1562, 0.5, 0.1562, 0.5, 0.1562, 1.0, 0.125, 1.0, 0.125, 0.5, 0.125, 0.5, 0.125, 1.0, 0.09375, 1.0, 0.09375, 0.5, 0.09375, 0.5, 0.09375, 1.0, 0.0625, 1.0, 0.0625, 0.5, 0.2968, 0.4854, 0.25, 0.49, 0.2032, 0.4854, 0.1582, 0.4717, 0.1167, 0.4496, 0.08029, 0.4197, 0.05045, 0.3833, 0.02827, 0.3418, 0.01461, 0.2968, 0.01, 0.25, 0.01461, 0.2032, 0.02827, 0.1582, 0.05045, 0.1167, 0.08029, 0.08029, 0.1167, 0.05045, 0.1582, 0.02827, 0.2032, 0.01461, 0.25, 0.01, 0.2968, 0.01461, 0.3418, 0.02827, 0.3833, 0.05045, 0.4197, 0.08029, 0.4496, 0.1167, 0.4717, 0.1582, 0.4854, 0.2032, 0.49, 0.25, 0.4854, 0.2968, 0.4717, 0.3418, 0.4496, 0.3833, 0.4197, 0.4197, 0.3833, 0.4496, 0.3418, 0.4717, 0.0625, 0.5, 0.0625, 1.0, 0.03125, 1.0, 0.03125, 0.5, 0.03125, 0.5, 0.03125, 1.0, 0.0, 1.0, 0.0, 0.5, 0.75, 0.49, 0.7968, 0.4854, 0.8418, 0.4717, 0.8833, 0.4496, 0.9197, 0.4197, 0.9496, 0.3833, 0.9717, 0.3418, 0.9854, 0.2968, 0.99, 0.25, 0.9854, 0.2032, 0.9717, 0.1582, 0.9496, 0.1167, 0.9197, 0.08029, 0.8833, 0.05045, 0.8418, 0.02827, 0.7968, 0.01461, 0.75, 0.01, 0.7032, 0.01461, 0.6582, 0.02827, 0.6167, 0.05045, 0.5803, 0.08029, 0.5504, 0.1167, 0.5283, 0.1582, 0.5146, 0.2032, 0.51, 0.25, 0.5146, 0.2968, 0.5283, 0.3418, 0.5504, 0.3833, 0.5803, 0.4197, 0.6167, 0.4496, 0.6582, 0.4717, 0.7032, 0.4854])
me_cylinder_001.update()
me_cylinder_002 = bpy.data.meshes.new('Cylinder.002')
me_cylinder_002.from_pydata([(0.0, 1.0, -1.0), (0.0, 1.0, 1.0), (0.3827, 0.9239, -1.0), (0.3827, 0.9239, 1.0), (0.7071, 0.7071, -1.0), (0.7071, 0.7071, 1.0), (0.9239, 0.3827, -1.0), (0.9239, 0.3827, 1.0), (1.0, 0.0, -1.0), (1.0, 0.0, 1.0), (0.9239, -0.3827, -1.0), (0.9239, -0.3827, 1.0), (0.7071, -0.7071, -1.0), (0.7071, -0.7071, 1.0), (0.3827, -0.9239, -1.0), (0.3827, -0.9239, 1.0), (0.0, -1.0, -1.0), (0.0, -1.0, 1.0), (-0.3827, -0.9239, -1.0), (-0.3827, -0.9239, 1.0), (-0.7071, -0.7071, -1.0), (-0.7071, -0.7071, 1.0), (-0.9239, -0.3827, -1.0), (-0.9239, -0.3827, 1.0), (-1.0, 0.0, -1.0), (-1.0, 0.0, 1.0), (-0.9239, 0.3827, -1.0), (-0.9239, 0.3827, 1.0), (-0.7071, 0.7071, -1.0), (-0.7071, 0.7071, 1.0), (-0.3827, 0.9239, -1.0), (-0.3827, 0.9239, 1.0), (0.3827, 0.9239, 1.0), (0.0, 1.0, 1.0), (0.7071, 0.7071, 1.0), (0.9239, 0.3827, 1.0), (1.0, 0.0, 1.0), (0.9239, -0.3827, 1.0), (0.7071, -0.7071, 1.0), (0.3827, -0.9239, 1.0), (0.0, -1.0, 1.0), (-0.3827, -0.9239, 1.0), (-0.7071, -0.7071, 1.0), (-0.9239, -0.3827, 1.0), (-1.0, 0.0, 1.0), (-0.9239, 0.3827, 1.0), (-0.7071, 0.7071, 1.0), (-0.3827, 0.9239, 1.0), (0.317, 0.7652, 1.0), (-2.559e-09, 0.8282, 1.0), (0.5857, 0.5857, 1.0), (0.7652, 0.317, 1.0), (0.8282, -1.92e-09, 1.0), (0.7652, -0.317, 1.0), (0.5857, -0.5857, 1.0), (0.317, -0.7652, 1.0), (-2.559e-09, -0.8282, 1.0), (-0.317, -0.7652, 1.0), (-0.5857, -0.5857, 1.0), (-0.7652, -0.317, 1.0), (-0.8282, -1.92e-09, 1.0), (-0.7652, 0.317, 1.0), (-0.5857, 0.5857, 1.0), (-0.317, 0.7652, 1.0), (0.317, 0.7652, 1.0), (-2.559e-09, 0.8282, 1.0), (0.5857, 0.5857, 1.0), (0.7652, 0.317, 1.0), (0.8282, -1.92e-09, 1.0), (0.7652, -0.317, 1.0), (0.5857, -0.5857, 1.0), (0.317, -0.7652, 1.0), (-2.559e-09, -0.8282, 1.0), (-0.317, -0.7652, 1.0), (-0.5857, -0.5857, 1.0), (-0.7652, -0.317, 1.0), (-0.8282, -1.92e-09, 1.0), (-0.7652, 0.317, 1.0), (-0.5857, 0.5857, 1.0), (-0.317, 0.7652, 1.0), (0.317, 0.7652, 1.0), (-2.559e-09, 0.8282, 1.0), (0.5857, 0.5857, 1.0), (0.7652, 0.317, 1.0), (0.8282, -1.92e-09, 1.0), (0.7652, -0.317, 1.0), (0.5857, -0.5857, 1.0), (0.317, -0.7652, 1.0), (-2.559e-09, -0.8282, 1.0), (-0.317, -0.7652, 1.0), (-0.5857, -0.5857, 1.0), (-0.7652, -0.317, 1.0), (-0.8282, -1.92e-09, 1.0), (-0.7652, 0.317, 1.0), (-0.5857, 0.5857, 1.0), (-0.317, 0.7652, 1.0), (0.317, 0.7652, 1.0), (-2.559e-09, 0.8282, 1.0), (0.5857, 0.5857, 1.0), (0.7652, 0.317, 1.0), (0.8282, -1.92e-09, 1.0), (0.7652, -0.317, 1.0), (0.5857, -0.5857, 1.0), (0.317, -0.7652, 1.0), (-2.559e-09, -0.8282, 1.0), (-0.317, -0.7652, 1.0), (-0.5857, -0.5857, 1.0), (-0.7652, -0.317, 1.0), (-0.8282, -1.92e-09, 1.0), (-0.7652, 0.317, 1.0), (-0.5857, 0.5857, 1.0), (-0.317, 0.7652, 1.0), (0.317, 0.7652, 1.0), (-2.559e-09, 0.8282, 1.0), (0.5857, 0.5857, 1.0), (0.7652, 0.317, 1.0), (0.8282, -1.92e-09, 1.0), (0.7652, -0.317, 1.0), (0.5857, -0.5857, 1.0), (0.317, -0.7652, 1.0), (-2.559e-09, -0.8282, 1.0), (-0.317, -0.7652, 1.0), (-0.5857, -0.5857, 1.0), (-0.7652, -0.317, 1.0), (-0.8282, -1.92e-09, 1.0), (-0.7652, 0.317, 1.0), (-0.5857, 0.5857, 1.0), (-0.317, 0.7652, 1.0), (0.317, 0.7652, 1.0), (-2.559e-09, 0.8282, 1.0), (0.5857, 0.5857, 1.0), (0.7652, 0.317, 1.0), (0.8282, -1.92e-09, 1.0), (0.7652, -0.317, 1.0), (0.5857, -0.5857, 1.0), (0.317, -0.7652, 1.0), (-2.559e-09, -0.8282, 1.0), (-0.317, -0.7652, 1.0), (-0.5857, -0.5857, 1.0), (-0.7652, -0.317, 1.0), (-0.8282, -1.92e-09, 1.0), (-0.7652, 0.317, 1.0), (-0.5857, 0.5857, 1.0), (-0.317, 0.7652, 1.0), (0.317, 0.7652, 1.636), (-2.559e-09, 0.8282, 1.636), (0.5857, 0.5857, 1.636), (0.7652, 0.317, 1.636), (0.8282, -1.92e-09, 1.636), (0.7652, -0.317, 1.636), (0.5857, -0.5857, 1.636), (0.317, -0.7652, 1.636), (-2.559e-09, -0.8282, 1.636), (-0.317, -0.7652, 1.636), (-0.5857, -0.5857, 1.636), (-0.7652, -0.317, 1.636), (-0.8282, -1.92e-09, 1.636), (-0.7652, 0.317, 1.636), (-0.5857, 0.5857, 1.636), (-0.317, 0.7652, 1.636), (0.2591, 0.5342, 6.074), (0.04456, 0.5769, 6.074), (0.441, 0.4127, 6.074), (0.5625, 0.2308, 6.074), (0.6052, 0.01625, 6.074), (0.5625, -0.1983, 6.074), (0.441, -0.3802, 6.074), (0.2591, -0.5017, 6.074), (0.04456, -0.5444, 6.074), (-0.17, -0.5017, 6.074), (-0.3519, -0.3802, 6.074), (-0.4734, -0.1983, 6.074), (-0.5161, 0.01625, 6.074), (-0.4734, 0.2308, 6.074), (-0.3519, 0.4127, 6.074), (-0.17, 0.5342, 6.074), (0.3035, 0.6414, 6.074), (0.04456, 0.6929, 6.074), (0.523, 0.4947, 6.074), (0.6697, 0.2752, 6.074), (0.7212, 0.01625, 6.074), (0.6697, -0.2427, 6.074), (0.523, -0.4622, 6.074), (0.3035, -0.6089, 6.074), (0.04456, -0.6604, 6.074), (-0.2144, -0.6089, 6.074), (-0.4339, -0.4622, 6.074), (-0.5806, -0.2427, 6.074), (-0.6321, 0.01625, 6.074), (-0.5806, 0.2752, 6.074), (-0.4339, 0.4947, 6.074), (-0.2144, 0.6414, 6.074), (0.349, 0.7513, 6.066), (0.04456, 0.8118, 6.066), (0.6071, 0.5788, 6.066), (0.7796, 0.3207, 6.066), (0.8401, 0.01625, 6.066), (0.7796, -0.2882, 6.066), (0.6071, -0.5463, 6.066), (0.349, -0.7188, 6.066), (0.04456, -0.7793, 6.066), (-0.2599, -0.7188, 6.066), (-0.518, -0.5463, 6.066), (-0.6905, -0.2882, 6.066), (-0.751, 0.01625, 6.066), (-0.6905, 0.3207, 6.066), (-0.518, 0.5788, 6.066), (-0.2599, 0.7513, 6.066), (0.2564, 0.5277, 6.171), (0.04456, 0.5698, 6.171), (0.436, 0.4077, 6.171), (0.556, 0.2281, 6.171), (0.5981, 0.01625, 6.171), (0.556, -0.1956, 6.171), (0.436, -0.3752, 6.171), (0.2564, -0.4952, 6.171), (0.04456, -0.5373, 6.171), (-0.1673, -0.4952, 6.171), (-0.3469, -0.3752, 6.171), (-0.4669, -0.1956, 6.171), (-0.509, 0.01625, 6.171), (-0.4669, 0.2281, 6.171), (-0.3469, 0.4077, 6.171), (-0.1673, 0.5277, 6.171), (0.349, 0.7513, 6.179), (0.04456, 0.8118, 6.179), (0.6071, 0.5788, 6.179), (0.7796, 0.3207, 6.179), (0.8401, 0.01625, 6.179), (0.7796, -0.2882, 6.179), (0.6071, -0.5463, 6.179), (0.349, -0.7188, 6.179), (0.04456, -0.7793, 6.179), (-0.2599, -0.7188, 6.179), (-0.518, -0.5463, 6.179), (-0.6905, -0.2882, 6.179), (-0.751, 0.01625, 6.179), (-0.6905, 0.3207, 6.179), (-0.518, 0.5788, 6.179), (-0.2599, 0.7513, 6.179), (0.2564, 0.5277, 6.891), (0.04456, 0.5698, 6.891), (0.436, 0.4077, 6.891), (0.556, 0.2281, 6.891), (0.5981, 0.01625, 6.891), (0.556, -0.1956, 6.891), (0.436, -0.3752, 6.891), (0.2564, -0.4952, 6.891), (0.04456, -0.5373, 6.891), (-0.1673, -0.4952, 6.891), (-0.3469, -0.3752, 6.891), (-0.4669, -0.1956, 6.891), (-0.509, 0.01625, 6.891), (-0.4669, 0.2281, 6.891), (-0.3469, 0.4077, 6.891), (-0.1673, 0.5277, 6.891), (0.2936, 0.6176, 6.891), (0.04456, 0.6671, 6.891), (0.5048, 0.4765, 6.891), (0.6459, 0.2653, 6.891), (0.6954, 0.01625, 6.891), (0.6459, -0.2328, 6.891), (0.5048, -0.444, 6.891), (0.2936, -0.5851, 6.891), (0.04456, -0.6346, 6.891), (-0.2045, -0.5851, 6.891), (-0.4157, -0.444, 6.891), (-0.5568, -0.2328, 6.891), (-0.6063, 0.01625, 6.891), (-0.5568, 0.2653, 6.891), (-0.4157, 0.4765, 6.891), (-0.2045, 0.6176, 6.891), (0.2936, 0.6176, 6.986), (0.04456, 0.6671, 6.986), (0.5048, 0.4765, 6.986), (0.6459, 0.2653, 6.986), (0.6954, 0.01625, 6.986), (0.6459, -0.2328, 6.986), (0.5048, -0.444, 6.986), (0.2936, -0.5851, 6.986), (0.04456, -0.6346, 6.986), (-0.2045, -0.5851, 6.986), (-0.4157, -0.444, 6.986), (-0.5568, -0.2328, 6.986), (-0.6063, 0.01625, 6.986), (-0.5568, 0.2653, 6.986), (-0.4157, 0.4765, 6.986), (-0.2045, 0.6176, 6.986), (0.28, 0.5846, 6.986), (0.04456, 0.6314, 6.986), (0.4796, 0.4512, 6.986), (0.6129, 0.2517, 6.986), (0.6597, 0.01625, 6.986), (0.6129, -0.2192, 6.986), (0.4796, -0.4187, 6.986), (0.28, -0.5521, 6.986), (0.04456, -0.5989, 6.986), (-0.1909, -0.5521, 6.986), (-0.3904, -0.4187, 6.986), (-0.5238, -0.2192, 6.986), (-0.5706, 0.01625, 6.986), (-0.5238, 0.2517, 6.986), (-0.3904, 0.4512, 6.986), (-0.1909, 0.5846, 6.986), (0.2884, 0.605, 7.003), (0.04456, 0.6535, 7.003), (0.4952, 0.4669, 7.003), (0.6333, 0.2601, 7.003), (0.6818, 0.01625, 7.003), (0.6333, -0.2276, 7.003), (0.4952, -0.4344, 7.003), (0.2884, -0.5725, 7.003), (0.04456, -0.621, 7.003), (-0.1993, -0.5725, 7.003), (-0.406, -0.4344, 7.003), (-0.5442, -0.2276, 7.003), (-0.5927, 0.01625, 7.003), (-0.5442, 0.2601, 7.003), (-0.406, 0.4669, 7.003), (-0.1993, 0.605, 7.003), (0.04582, 0.0193, 7.739), (0.04456, 0.01955, 7.739), (0.04689, 0.01858, 7.739), (0.04761, 0.01751, 7.739), (0.04786, 0.01625, 7.739), (0.04761, 0.01499, 7.739), (0.04689, 0.01392, 7.739), (0.04582, 0.0132, 7.739), (0.04456, 0.01295, 7.739), (0.0433, 0.0132, 7.739), (0.04223, 0.01392, 7.739), (0.04151, 0.01499, 7.739), (0.04126, 0.01625, 7.739), (0.04151, 0.01751, 7.739), (0.04223, 0.01858, 7.739), (0.0433, 0.0193, 7.739)], [], [(0, 1, 3, 2), (2, 3, 5, 4), (4, 5, 7, 6), (6, 7, 9, 8), (8, 9, 11, 10), (10, 11, 13, 12), (12, 13, 15, 14), (14, 15, 17, 16), (16, 17, 19, 18), (18, 19, 21, 20), (20, 21, 23, 22), (22, 23, 25, 24), (24, 25, 27, 26), (26, 27, 29, 28), (11, 9, 36, 37), (28, 29, 31, 30), (30, 31, 1, 0), (0, 2, 4, 6, 8, 10, 12, 14, 16, 18, 20, 22, 24, 26, 28, 30), (36, 35, 51, 52), (21, 19, 41, 42), (31, 29, 46, 47), (7, 5, 34, 35), (17, 15, 39, 40), (3, 1, 33, 32), (27, 25, 44, 45), (13, 11, 37, 38), (23, 21, 42, 43), (1, 31, 47, 33), (9, 7, 35, 36), (19, 17, 40, 41), (29, 27, 45, 46), (5, 3, 32, 34), (15, 13, 38, 39), (25, 23, 43, 44), (57, 56, 72, 73), (44, 43, 59, 60), (37, 36, 52, 53), (45, 44, 60, 61), (38, 37, 53, 54), (46, 45, 61, 62), (39, 38, 54, 55), (47, 46, 62, 63), (40, 39, 55, 56), (32, 33, 49, 48), (33, 47, 63, 49), (41, 40, 56, 57), (34, 32, 48, 50), (42, 41, 57, 58), (35, 34, 50, 51), (43, 42, 58, 59), (78, 77, 93, 94), (50, 48, 64, 66), (58, 57, 73, 74), (51, 50, 66, 67), (59, 58, 74, 75), (52, 51, 67, 68), (60, 59, 75, 76), (53, 52, 68, 69), (61, 60, 76, 77), (54, 53, 69, 70), (62, 61, 77, 78), (55, 54, 70, 71), (63, 62, 78, 79), (56, 55, 71, 72), (48, 49, 65, 64), (49, 63, 79, 65), (92, 91, 107, 108), (71, 70, 86, 87), (79, 78, 94, 95), (72, 71, 87, 88), (64, 65, 81, 80), (65, 79, 95, 81), (73, 72, 88, 89), (66, 64, 80, 82), (74, 73, 89, 90), (67, 66, 82, 83), (75, 74, 90, 91), (68, 67, 83, 84), (76, 75, 91, 92), (69, 68, 84, 85), (77, 76, 92, 93), (70, 69, 85, 86), (98, 96, 112, 114), (85, 84, 100, 101), (93, 92, 108, 109), (86, 85, 101, 102), (94, 93, 109, 110), (87, 86, 102, 103), (95, 94, 110, 111), (88, 87, 103, 104), (80, 81, 97, 96), (81, 95, 111, 97), (89, 88, 104, 105), (82, 80, 96, 98), (90, 89, 105, 106), (83, 82, 98, 99), (91, 90, 106, 107), (84, 83, 99, 100), (106, 105, 121, 122), (99, 98, 114, 115), (107, 106, 122, 123), (100, 99, 115, 116), (108, 107, 123, 124), (101, 100, 116, 117), (109, 108, 124, 125), (102, 101, 117, 118), (110, 109, 125, 126), (103, 102, 118, 119), (111, 110, 126, 127), (104, 103, 119, 120), (96, 97, 113, 112), (97, 111, 127, 113), (105, 104, 120, 121), (128, 130, 131, 132, 133, 134, 135, 136, 137, 138, 139, 140, 141, 142, 143, 129), (155, 154, 170, 171), (140, 139, 155, 156), (133, 132, 148, 149), (141, 140, 156, 157), (134, 133, 149, 150), (142, 141, 157, 158), (135, 134, 150, 151), (143, 142, 158, 159), (136, 135, 151, 152), (128, 129, 145, 144), (129, 143, 159, 145), (137, 136, 152, 153), (130, 128, 144, 146), (138, 137, 153, 154), (131, 130, 146, 147), (139, 138, 154, 155), (132, 131, 147, 148), (164, 163, 179, 180), (148, 147, 163, 164), (156, 155, 171, 172), (149, 148, 164, 165), (157, 156, 172, 173), (150, 149, 165, 166), (158, 157, 173, 174), (151, 150, 166, 167), (159, 158, 174, 175), (152, 151, 167, 168), (144, 145, 161, 160), (145, 159, 175, 161), (153, 152, 168, 169), (146, 144, 160, 162), (154, 153, 169, 170), (147, 146, 162, 163), (178, 176, 192, 194), (172, 171, 187, 188), (165, 164, 180, 181), (173, 172, 188, 189), (166, 165, 181, 182), (174, 173, 189, 190), (167, 166, 182, 183), (175, 174, 190, 191), (168, 167, 183, 184), (160, 161, 177, 176), (161, 175, 191, 177), (169, 168, 184, 185), (162, 160, 176, 178), (170, 169, 185, 186), (163, 162, 178, 179), (171, 170, 186, 187), (199, 198, 230, 231), (186, 185, 201, 202), (179, 178, 194, 195), (187, 186, 202, 203), (180, 179, 195, 196), (188, 187, 203, 204), (181, 180, 196, 197), (189, 188, 204, 205), (182, 181, 197, 198), (190, 189, 205, 206), (183, 182, 198, 199), (191, 190, 206, 207), (184, 183, 199, 200), (176, 177, 193, 192), (177, 191, 207, 193), (185, 184, 200, 201), (217, 216, 248, 249), (207, 206, 238, 239), (200, 199, 231, 232), (192, 193, 225, 224), (193, 207, 239, 225), (201, 200, 232, 233), (194, 192, 224, 226), (202, 201, 233, 234), (195, 194, 226, 227), (203, 202, 234, 235), (196, 195, 227, 228), (204, 203, 235, 236), (197, 196, 228, 229), (205, 204, 236, 237), (198, 197, 229, 230), (206, 205, 237, 238), (209, 208, 224, 225), (208, 210, 226, 224), (210, 211, 227, 226), (211, 212, 228, 227), (212, 213, 229, 228), (213, 214, 230, 229), (214, 215, 231, 230), (215, 216, 232, 231), (216, 217, 233, 232), (217, 218, 234, 233), (218, 219, 235, 234), (219, 220, 236, 235), (220, 221, 237, 236), (221, 222, 238, 237), (222, 223, 239, 238), (223, 209, 225, 239), (254, 253, 269, 270), (210, 208, 240, 242), (218, 217, 249, 250), (211, 210, 242, 243), (219, 218, 250, 251), (212, 211, 243, 244), (220, 219, 251, 252), (213, 212, 244, 245), (221, 220, 252, 253), (214, 213, 245, 246), (222, 221, 253, 254), (215, 214, 246, 247), (223, 222, 254, 255), (216, 215, 247, 248), (208, 209, 241, 240), (209, 223, 255, 241), (268, 267, 283, 284), (247, 246, 262, 263), (255, 254, 270, 271), (248, 247, 263, 264), (240, 241, 257, 256), (241, 255, 271, 257), (249, 248, 264, 265), (242, 240, 256, 258), (250, 249, 265, 266), (243, 242, 258, 259), (251, 250, 266, 267), (244, 243, 259, 260), (252, 251, 267, 268), (245, 244, 260, 261), (253, 252, 268, 269), (246, 245, 261, 262), (274, 272, 288, 290), (261, 260, 276, 277), (269, 268, 284, 285), (262, 261, 277, 278), (270, 269, 285, 286), (263, 262, 278, 279), (271, 270, 286, 287), (264, 263, 279, 280), (256, 257, 273, 272), (257, 271, 287, 273), (265, 264, 280, 281), (258, 256, 272, 274), (266, 265, 281, 282), (259, 258, 274, 275), (267, 266, 282, 283), (260, 259, 275, 276), (295, 294, 310, 311), (282, 281, 297, 298), (275, 274, 290, 291), (283, 282, 298, 299), (276, 275, 291, 292), (284, 283, 299, 300), (277, 276, 292, 293), (285, 284, 300, 301), (278, 277, 293, 294), (286, 285, 301, 302), (279, 278, 294, 295), (287, 286, 302, 303), (280, 279, 295, 296), (272, 273, 289, 288), (273, 287, 303, 289), (281, 280, 296, 297), (304, 305, 321, 320), (303, 302, 318, 319), (296, 295, 311, 312), (288, 289, 305, 304), (289, 303, 319, 305), (297, 296, 312, 313), (290, 288, 304, 306), (298, 297, 313, 314), (291, 290, 306, 307), (299, 298, 314, 315), (292, 291, 307, 308), (300, 299, 315, 316), (293, 292, 308, 309), (301, 300, 316, 317), (294, 293, 309, 310), (302, 301, 317, 318), (320, 321, 335, 334, 333, 332, 331, 330, 329, 328, 327, 326, 325, 324, 323, 322), (305, 319, 335, 321), (313, 312, 328, 329), (306, 304, 320, 322), (314, 313, 329, 330), (307, 306, 322, 323), (315, 314, 330, 331), (308, 307, 323, 324), (316, 315, 331, 332), (309, 308, 324, 325), (317, 316, 332, 333), (310, 309, 325, 326), (318, 317, 333, 334), (311, 310, 326, 327), (319, 318, 334, 335), (312, 311, 327, 328)])
_uv = me_cylinder_002.uv_layers.new(name='UVMap')
_uv.uv.foreach_set('vector', [1.0, 0.5, 1.0, 1.0, 0.9375, 1.0, 0.9375, 0.5, 0.9375, 0.5, 0.9375, 1.0, 0.875, 1.0, 0.875, 0.5, 0.875, 0.5, 0.875, 1.0, 0.8125, 1.0, 0.8125, 0.5, 0.8125, 0.5, 0.8125, 1.0, 0.75, 1.0, 0.75, 0.5, 0.75, 0.5, 0.75, 1.0, 0.6875, 1.0, 0.6875, 0.5, 0.6875, 0.5, 0.6875, 1.0, 0.625, 1.0, 0.625, 0.5, 0.625, 0.5, 0.625, 1.0, 0.5625, 1.0, 0.5625, 0.5, 0.5625, 0.5, 0.5625, 1.0, 0.5, 1.0, 0.5, 0.5, 0.5, 0.5, 0.5, 1.0, 0.4375, 1.0, 0.4375, 0.5, 0.4375, 0.5, 0.4375, 1.0, 0.375, 1.0, 0.375, 0.5, 0.375, 0.5, 0.375, 1.0, 0.3125, 1.0, 0.3125, 0.5, 0.3125, 0.5, 0.3125, 1.0, 0.25, 1.0, 0.25, 0.5, 0.25, 0.5, 0.25, 1.0, 0.1875, 1.0, 0.1875, 0.5, 0.1875, 0.5, 0.1875, 1.0, 0.125, 1.0, 0.125, 0.5, 0.6875, 1.0, 0.75, 1.0, 0.75, 1.0, 0.6875, 1.0, 0.125, 0.5, 0.125, 1.0, 0.0625, 1.0, 0.0625, 0.5, 0.0625, 0.5, 0.0625, 1.0, 0.0, 1.0, 0.0, 0.5, 0.75, 0.49, 0.8418, 0.4717, 0.9197, 0.4197, 0.9717, 0.3418, 0.99, 0.25, 0.9717, 0.1582, 0.9197, 0.08029, 0.8418, 0.02827, 0.75, 0.01, 0.6582, 0.02827, 0.5803, 0.08029, 0.5283, 0.1582, 0.51, 0.25, 0.5283, 0.3418, 0.5803, 0.4197, 0.6582, 0.4717, 0.75, 1.0, 0.8125, 1.0, 0.8125, 1.0, 0.75, 1.0, 0.375, 1.0, 0.4375, 1.0, 0.4375, 1.0, 0.375, 1.0, 0.0625, 1.0, 0.125, 1.0, 0.125, 1.0, 0.0625, 1.0, 0.8125, 1.0, 0.875, 1.0, 0.875, 1.0, 0.8125, 1.0, 0.5, 1.0, 0.5625, 1.0, 0.5625, 1.0, 0.5, 1.0, 0.9375, 1.0, 1.0, 1.0, 1.0, 1.0, 0.9375, 1.0, 0.1875, 1.0, 0.25, 1.0, 0.25, 1.0, 0.1875, 1.0, 0.625, 1.0, 0.6875, 1.0, 0.6875, 1.0, 0.625, 1.0, 0.3125, 1.0, 0.375, 1.0, 0.375, 1.0, 0.3125, 1.0, 0.0, 1.0, 0.0625, 1.0, 0.0625, 1.0, 0.0, 1.0, 0.75, 1.0, 0.8125, 1.0, 0.8125, 1.0, 0.75, 1.0, 0.4375, 1.0, 0.5, 1.0, 0.5, 1.0, 0.4375, 1.0, 0.125, 1.0, 0.1875, 1.0, 0.1875, 1.0, 0.125, 1.0, 0.875, 1.0, 0.9375, 1.0, 0.9375, 1.0, 0.875, 1.0, 0.5625, 1.0, 0.625, 1.0, 0.625, 1.0, 0.5625, 1.0, 0.25, 1.0, 0.3125, 1.0, 0.3125, 1.0, 0.25, 1.0, 0.4375, 1.0, 0.5, 1.0, 0.5, 1.0, 0.4375, 1.0, 0.25, 1.0, 0.3125, 1.0, 0.3125, 1.0, 0.25, 1.0, 0.6875, 1.0, 0.75, 1.0, 0.75, 1.0, 0.6875, 1.0, 0.1875, 1.0, 0.25, 1.0, 0.25, 1.0, 0.1875, 1.0, 0.625, 1.0, 0.6875, 1.0, 0.6875, 1.0, 0.625, 1.0, 0.125, 1.0, 0.1875, 1.0, 0.1875, 1.0, 0.125, 1.0, 0.5625, 1.0, 0.625, 1.0, 0.625, 1.0, 0.5625, 1.0, 0.0625, 1.0, 0.125, 1.0, 0.125, 1.0, 0.0625, 1.0, 0.5, 1.0, 0.5625, 1.0, 0.5625, 1.0, 0.5, 1.0, 0.9375, 1.0, 1.0, 1.0, 1.0, 1.0, 0.9375, 1.0, 0.0, 1.0, 0.0625, 1.0, 0.0625, 1.0, 0.0, 1.0, 0.4375, 1.0, 0.5, 1.0, 0.5, 1.0, 0.4375, 1.0, 0.875, 1.0, 0.9375, 1.0, 0.9375, 1.0, 0.875, 1.0, 0.375, 1.0, 0.4375, 1.0, 0.4375, 1.0, 0.375, 1.0, 0.8125, 1.0, 0.875, 1.0, 0.875, 1.0, 0.8125, 1.0, 0.3125, 1.0, 0.375, 1.0, 0.375, 1.0, 0.3125, 1.0, 0.125, 1.0, 0.1875, 1.0, 0.1875, 1.0, 0.125, 1.0, 0.875, 1.0, 0.9375, 1.0, 0.9375, 1.0, 0.875, 1.0, 0.375, 1.0, 0.4375, 1.0, 0.4375, 1.0, 0.375, 1.0, 0.8125, 1.0, 0.875, 1.0, 0.875, 1.0, 0.8125, 1.0, 0.3125, 1.0, 0.375, 1.0, 0.375, 1.0, 0.3125, 1.0, 0.75, 1.0, 0.8125, 1.0, 0.8125, 1.0, 0.75, 1.0, 0.25, 1.0, 0.3125, 1.0, 0.3125, 1.0, 0.25, 1.0, 0.6875, 1.0, 0.75, 1.0, 0.75, 1.0, 0.6875, 1.0, 0.1875, 1.0, 0.25, 1.0, 0.25, 1.0, 0.1875, 1.0, 0.625, 1.0, 0.6875, 1.0, 0.6875, 1.0, 0.625, 1.0, 0.125, 1.0, 0.1875, 1.0, 0.1875, 1.0, 0.125, 1.0, 0.5625, 1.0, 0.625, 1.0, 0.625, 1.0, 0.5625, 1.0, 0.0625, 1.0, 0.125, 1.0, 0.125, 1.0, 0.0625, 1.0, 0.5, 1.0, 0.5625, 1.0, 0.5625, 1.0, 0.5, 1.0, 0.9375, 1.0, 1.0, 1.0, 1.0, 1.0, 0.9375, 1.0, 0.0, 1.0, 0.0625, 1.0, 0.0625, 1.0, 0.0, 1.0, 0.25, 1.0, 0.3125, 1.0, 0.3125, 1.0, 0.25, 1.0, 0.5625, 1.0, 0.625, 1.0, 0.625, 1.0, 0.5625, 1.0, 0.0625, 1.0, 0.125, 1.0, 0.125, 1.0, 0.0625, 1.0, 0.5, 1.0, 0.5625, 1.0, 0.5625, 1.0, 0.5, 1.0, 0.9375, 1.0, 1.0, 1.0, 1.0, 1.0, 0.9375, 1.0, 0.0, 1.0, 0.0625, 1.0, 0.0625, 1.0, 0.0, 1.0, 0.4375, 1.0, 0.5, 1.0, 0.5, 1.0, 0.4375, 1.0, 0.875, 1.0, 0.9375, 1.0, 0.9375, 1.0, 0.875, 1.0, 0.375, 1.0, 0.4375, 1.0, 0.4375, 1.0, 0.375, 1.0, 0.8125, 1.0, 0.875, 1.0, 0.875, 1.0, 0.8125, 1.0, 0.3125, 1.0, 0.375, 1.0, 0.375, 1.0, 0.3125, 1.0, 0.75, 1.0, 0.8125, 1.0, 0.8125, 1.0, 0.75, 1.0, 0.25, 1.0, 0.3125, 1.0, 0.3125, 1.0, 0.25, 1.0, 0.6875, 1.0, 0.75, 1.0, 0.75, 1.0, 0.6875, 1.0, 0.1875, 1.0, 0.25, 1.0, 0.25, 1.0, 0.1875, 1.0, 0.625, 1.0, 0.6875, 1.0, 0.6875, 1.0, 0.625, 1.0, 0.875, 1.0, 0.9375, 1.0, 0.9375, 1.0, 0.875, 1.0, 0.6875, 1.0, 0.75, 1.0, 0.75, 1.0, 0.6875, 1.0, 0.1875, 1.0, 0.25, 1.0, 0.25, 1.0, 0.1875, 1.0, 0.625, 1.0, 0.6875, 1.0, 0.6875, 1.0, 0.625, 1.0, 0.125, 1.0, 0.1875, 1.0, 0.1875, 1.0, 0.125, 1.0, 0.5625, 1.0, 0.625, 1.0, 0.625, 1.0, 0.5625, 1.0, 0.0625, 1.0, 0.125, 1.0, 0.125, 1.0, 0.0625, 1.0, 0.5, 1.0, 0.5625, 1.0, 0.5625, 1.0, 0.5, 1.0, 0.9375, 1.0, 1.0, 1.0, 1.0, 1.0, 0.9375, 1.0, 0.0, 1.0, 0.0625, 1.0, 0.0625, 1.0, 0.0, 1.0, 0.4375, 1.0, 0.5, 1.0, 0.5, 1.0, 0.4375, 1.0, 0.875, 1.0, 0.9375, 1.0, 0.9375, 1.0, 0.875, 1.0, 0.375, 1.0, 0.4375, 1.0, 0.4375, 1.0, 0.375, 1.0, 0.8125, 1.0, 0.875, 1.0, 0.875, 1.0, 0.8125, 1.0, 0.3125, 1.0, 0.375, 1.0, 0.375, 1.0, 0.3125, 1.0, 0.75, 1.0, 0.8125, 1.0, 0.8125, 1.0, 0.75, 1.0, 0.375, 1.0, 0.4375, 1.0, 0.4375, 1.0, 0.375, 1.0, 0.8125, 1.0, 0.875, 1.0, 0.875, 1.0, 0.8125, 1.0, 0.3125, 1.0, 0.375, 1.0, 0.375, 1.0, 0.3125, 1.0, 0.75, 1.0, 0.8125, 1.0, 0.8125, 1.0, 0.75, 1.0, 0.25, 1.0, 0.3125, 1.0, 0.3125, 1.0, 0.25, 1.0, 0.6875, 1.0, 0.75, 1.0, 0.75, 1.0, 0.6875, 1.0, 0.1875, 1.0, 0.25, 1.0, 0.25, 1.0, 0.1875, 1.0, 0.625, 1.0, 0.6875, 1.0, 0.6875, 1.0, 0.625, 1.0, 0.125, 1.0, 0.1875, 1.0, 0.1875, 1.0, 0.125, 1.0, 0.5625, 1.0, 0.625, 1.0, 0.625, 1.0, 0.5625, 1.0, 0.0625, 1.0, 0.125, 1.0, 0.125, 1.0, 0.0625, 1.0, 0.5, 1.0, 0.5625, 1.0, 0.5625, 1.0, 0.5, 1.0, 0.9375, 1.0, 1.0, 1.0, 1.0, 1.0, 0.9375, 1.0, 0.0, 1.0, 0.0625, 1.0, 0.0625, 1.0, 0.0, 1.0, 0.4375, 1.0, 0.5, 1.0, 0.5, 1.0, 0.4375, 1.0, 0.3418, 0.4717, 0.4197, 0.4197, 0.4717, 0.3418, 0.49, 0.25, 0.4717, 0.1582, 0.4197, 0.08029, 0.3418, 0.02827, 0.25, 0.01, 0.1582, 0.02827, 0.08029, 0.08029, 0.02827, 0.1582, 0.01, 0.25, 0.02827, 0.3418, 0.08029, 0.4197, 0.1582, 0.4717, 0.25, 0.49, 0.02827, 0.1582, 0.08029, 0.08029, 0.08029, 0.08029, 0.02827, 0.1582, 0.01, 0.25, 0.02827, 0.1582, 0.02827, 0.1582, 0.01, 0.25, 0.4717, 0.1582, 0.49, 0.25, 0.49, 0.25, 0.4717, 0.1582, 0.02827, 0.3418, 0.01, 0.25, 0.01, 0.25, 0.02827, 0.3418, 0.4197, 0.08029, 0.4717, 0.1582, 0.4717, 0.1582, 0.4197, 0.08029, 0.08029, 0.4197, 0.02827, 0.3418, 0.02827, 0.3418, 0.08029, 0.4197, 0.3418, 0.02827, 0.4197, 0.08029, 0.4197, 0.08029, 0.3418, 0.02827, 0.1582, 0.4717, 0.08029, 0.4197, 0.08029, 0.4197, 0.1582, 0.4717, 0.25, 0.01, 0.3418, 0.02827, 0.3418, 0.02827, 0.25, 0.01, 0.3418, 0.4717, 0.25, 0.49, 0.25, 0.49, 0.3418, 0.4717, 0.25, 0.49, 0.1582, 0.4717, 0.1582, 0.4717, 0.25, 0.49, 0.1582, 0.02827, 0.25, 0.01, 0.25, 0.01, 0.1582, 0.02827, 0.4197, 0.4197, 0.3418, 0.4717, 0.3418, 0.4717, 0.4197, 0.4197, 0.08029, 0.08029, 0.1582, 0.02827, 0.1582, 0.02827, 0.08029, 0.08029, 0.4717, 0.3418, 0.4197, 0.4197, 0.4197, 0.4197, 0.4717, 0.3418, 0.02827, 0.1582, 0.08029, 0.08029, 0.08029, 0.08029, 0.02827, 0.1582, 0.49, 0.25, 0.4717, 0.3418, 0.4717, 0.3418, 0.49, 0.25, 0.49, 0.25, 0.4717, 0.3418, 0.4717, 0.3418, 0.49, 0.25, 0.49, 0.25, 0.4717, 0.3418, 0.4717, 0.3418, 0.49, 0.25, 0.01, 0.25, 0.02827, 0.1582, 0.02827, 0.1582, 0.01, 0.25, 0.4717, 0.1582, 0.49, 0.25, 0.49, 0.25, 0.4717, 0.1582, 0.02827, 0.3418, 0.01, 0.25, 0.01, 0.25, 0.02827, 0.3418, 0.4197, 0.08029, 0.4717, 0.1582, 0.4717, 0.1582, 0.4197, 0.08029, 0.08029, 0.4197, 0.02827, 0.3418, 0.02827, 0.3418, 0.08029, 0.4197, 0.3418, 0.02827, 0.4197, 0.08029, 0.4197, 0.08029, 0.3418, 0.02827, 0.1582, 0.4717, 0.08029, 0.4197, 0.08029, 0.4197, 0.1582, 0.4717, 0.25, 0.01, 0.3418, 0.02827, 0.3418, 0.02827, 0.25, 0.01, 0.3418, 0.4717, 0.25, 0.49, 0.25, 0.49, 0.3418, 0.4717, 0.25, 0.49, 0.1582, 0.4717, 0.1582, 0.4717, 0.25, 0.49, 0.1582, 0.02827, 0.25, 0.01, 0.25, 0.01, 0.1582, 0.02827, 0.4197, 0.4197, 0.3418, 0.4717, 0.3418, 0.4717, 0.4197, 0.4197, 0.08029, 0.08029, 0.1582, 0.02827, 0.1582, 0.02827, 0.08029, 0.08029, 0.4717, 0.3418, 0.4197, 0.4197, 0.4197, 0.4197, 0.4717, 0.3418, 0.4197, 0.4197, 0.3418, 0.4717, 0.3418, 0.4717, 0.4197, 0.4197, 0.01, 0.25, 0.02827, 0.1582, 0.02827, 0.1582, 0.01, 0.25, 0.4717, 0.1582, 0.49, 0.25, 0.49, 0.25, 0.4717, 0.1582, 0.02827, 0.3418, 0.01, 0.25, 0.01, 0.25, 0.02827, 0.3418, 0.4197, 0.08029, 0.4717, 0.1582, 0.4717, 0.1582, 0.4197, 0.08029, 0.08029, 0.4197, 0.02827, 0.3418, 0.02827, 0.3418, 0.08029, 0.4197, 0.3418, 0.02827, 0.4197, 0.08029, 0.4197, 0.08029, 0.3418, 0.02827, 0.1582, 0.4717, 0.08029, 0.4197, 0.08029, 0.4197, 0.1582, 0.4717, 0.25, 0.01, 0.3418, 0.02827, 0.3418, 0.02827, 0.25, 0.01, 0.3418, 0.4717, 0.25, 0.49, 0.25, 0.49, 0.3418, 0.4717, 0.25, 0.49, 0.1582, 0.4717, 0.1582, 0.4717, 0.25, 0.49, 0.1582, 0.02827, 0.25, 0.01, 0.25, 0.01, 0.1582, 0.02827, 0.4197, 0.4197, 0.3418, 0.4717, 0.3418, 0.4717, 0.4197, 0.4197, 0.08029, 0.08029, 0.1582, 0.02827, 0.1582, 0.02827, 0.08029, 0.08029, 0.4717, 0.3418, 0.4197, 0.4197, 0.4197, 0.4197, 0.4717, 0.3418, 0.02827, 0.1582, 0.08029, 0.08029, 0.08029, 0.08029, 0.02827, 0.1582, 0.3418, 0.02827, 0.4197, 0.08029, 0.4197, 0.08029, 0.3418, 0.02827, 0.08029, 0.08029, 0.1582, 0.02827, 0.1582, 0.02827, 0.08029, 0.08029, 0.4717, 0.3418, 0.4197, 0.4197, 0.4197, 0.4197, 0.4717, 0.3418, 0.02827, 0.1582, 0.08029, 0.08029, 0.08029, 0.08029, 0.02827, 0.1582, 0.49, 0.25, 0.4717, 0.3418, 0.4717, 0.3418, 0.49, 0.25, 0.01, 0.25, 0.02827, 0.1582, 0.02827, 0.1582, 0.01, 0.25, 0.4717, 0.1582, 0.49, 0.25, 0.49, 0.25, 0.4717, 0.1582, 0.02827, 0.3418, 0.01, 0.25, 0.01, 0.25, 0.02827, 0.3418, 0.4197, 0.08029, 0.4717, 0.1582, 0.4717, 0.1582, 0.4197, 0.08029, 0.08029, 0.4197, 0.02827, 0.3418, 0.02827, 0.3418, 0.08029, 0.4197, 0.3418, 0.02827, 0.4197, 0.08029, 0.4197, 0.08029, 0.3418, 0.02827, 0.1582, 0.4717, 0.08029, 0.4197, 0.08029, 0.4197, 0.1582, 0.4717, 0.25, 0.01, 0.3418, 0.02827, 0.3418, 0.02827, 0.25, 0.01, 0.3418, 0.4717, 0.25, 0.49, 0.25, 0.49, 0.3418, 0.4717, 0.25, 0.49, 0.1582, 0.4717, 0.1582, 0.4717, 0.25, 0.49, 0.1582, 0.02827, 0.25, 0.01, 0.25, 0.01, 0.1582, 0.02827, 0.1749, 0.06862, 0.25, 0.05367, 0.25, 0.05367, 0.1749, 0.06862, 0.1582, 0.4717, 0.08029, 0.4197, 0.08029, 0.4197, 0.1582, 0.4717, 0.25, 0.01, 0.3418, 0.02827, 0.3418, 0.02827, 0.25, 0.01, 0.3418, 0.4717, 0.25, 0.49, 0.25, 0.49, 0.3418, 0.4717, 0.25, 0.49, 0.1582, 0.4717, 0.1582, 0.4717, 0.25, 0.49, 0.1582, 0.02827, 0.25, 0.01, 0.25, 0.01, 0.1582, 0.02827, 0.4197, 0.4197, 0.3418, 0.4717, 0.3418, 0.4717, 0.4197, 0.4197, 0.08029, 0.08029, 0.1582, 0.02827, 0.1582, 0.02827, 0.08029, 0.08029, 0.4717, 0.3418, 0.4197, 0.4197, 0.4197, 0.4197, 0.4717, 0.3418, 0.02827, 0.1582, 0.08029, 0.08029, 0.08029, 0.08029, 0.02827, 0.1582, 0.49, 0.25, 0.4717, 0.3418, 0.4717, 0.3418, 0.49, 0.25, 0.01, 0.25, 0.02827, 0.1582, 0.02827, 0.1582, 0.01, 0.25, 0.4717, 0.1582, 0.49, 0.25, 0.49, 0.25, 0.4717, 0.1582, 0.02827, 0.3418, 0.01, 0.25, 0.01, 0.25, 0.02827, 0.3418, 0.4197, 0.08029, 0.4717, 0.1582, 0.4717, 0.1582, 0.4197, 0.08029, 0.08029, 0.4197, 0.02827, 0.3418, 0.02827, 0.3418, 0.08029, 0.4197, 0.25, 0.4463, 0.3251, 0.4314, 0.3418, 0.4717, 0.25, 0.49, 0.3251, 0.4314, 0.3888, 0.3888, 0.4197, 0.4197, 0.3418, 0.4717, 0.3888, 0.3888, 0.4314, 0.3251, 0.4717, 0.3418, 0.4197, 0.4197, 0.4314, 0.3251, 0.4463, 0.25, 0.49, 0.25, 0.4717, 0.3418, 0.4463, 0.25, 0.4314, 0.1749, 0.4717, 0.1582, 0.49, 0.25, 0.4314, 0.1749, 0.3888, 0.1112, 0.4197, 0.08029, 0.4717, 0.1582, 0.3888, 0.1112, 0.3251, 0.06862, 0.3418, 0.02827, 0.4197, 0.08029, 0.3251, 0.06862, 0.25, 0.05367, 0.25, 0.01, 0.3418, 0.02827, 0.25, 0.05367, 0.1749, 0.06862, 0.1582, 0.02827, 0.25, 0.01, 0.1749, 0.06862, 0.1112, 0.1112, 0.08029, 0.08029, 0.1582, 0.02827, 0.1112, 0.1112, 0.06862, 0.1749, 0.02827, 0.1582, 0.08029, 0.08029, 0.06862, 0.1749, 0.05367, 0.25, 0.01, 0.25, 0.02827, 0.1582, 0.05367, 0.25, 0.06862, 0.3251, 0.02827, 0.3418, 0.01, 0.25, 0.06862, 0.3251, 0.1112, 0.3888, 0.08029, 0.4197, 0.02827, 0.3418, 0.1112, 0.3888, 0.1749, 0.4314, 0.1582, 0.4717, 0.08029, 0.4197, 0.1749, 0.4314, 0.25, 0.4463, 0.25, 0.49, 0.1582, 0.4717, 0.1112, 0.3888, 0.06862, 0.3251, 0.06862, 0.3251, 0.1112, 0.3888, 0.3888, 0.3888, 0.3251, 0.4314, 0.3251, 0.4314, 0.3888, 0.3888, 0.1112, 0.1112, 0.1749, 0.06862, 0.1749, 0.06862, 0.1112, 0.1112, 0.4314, 0.3251, 0.3888, 0.3888, 0.3888, 0.3888, 0.4314, 0.3251, 0.06862, 0.1749, 0.1112, 0.1112, 0.1112, 0.1112, 0.06862, 0.1749, 0.4463, 0.25, 0.4314, 0.3251, 0.4314, 0.3251, 0.4463, 0.25, 0.05367, 0.25, 0.06862, 0.1749, 0.06862, 0.1749, 0.05367, 0.25, 0.4314, 0.1749, 0.4463, 0.25, 0.4463, 0.25, 0.4314, 0.1749, 0.06862, 0.3251, 0.05367, 0.25, 0.05367, 0.25, 0.06862, 0.3251, 0.3888, 0.1112, 0.4314, 0.1749, 0.4314, 0.1749, 0.3888, 0.1112, 0.1112, 0.3888, 0.06862, 0.3251, 0.06862, 0.3251, 0.1112, 0.3888, 0.3251, 0.06862, 0.3888, 0.1112, 0.3888, 0.1112, 0.3251, 0.06862, 0.1749, 0.4314, 0.1112, 0.3888, 0.1112, 0.3888, 0.1749, 0.4314, 0.25, 0.05367, 0.3251, 0.06862, 0.3251, 0.06862, 0.25, 0.05367, 0.3251, 0.4314, 0.25, 0.4463, 0.25, 0.4463, 0.3251, 0.4314, 0.25, 0.4463, 0.1749, 0.4314, 0.1749, 0.4314, 0.25, 0.4463, 0.05367, 0.25, 0.06862, 0.1749, 0.06862, 0.1749, 0.05367, 0.25, 0.3251, 0.06862, 0.3888, 0.1112, 0.3888, 0.1112, 0.3251, 0.06862, 0.1749, 0.4314, 0.1112, 0.3888, 0.1112, 0.3888, 0.1749, 0.4314, 0.25, 0.05367, 0.3251, 0.06862, 0.3251, 0.06862, 0.25, 0.05367, 0.3251, 0.4314, 0.25, 0.4463, 0.25, 0.4463, 0.3251, 0.4314, 0.25, 0.4463, 0.1749, 0.4314, 0.1749, 0.4314, 0.25, 0.4463, 0.1749, 0.06862, 0.25, 0.05367, 0.25, 0.05367, 0.1749, 0.06862, 0.3888, 0.3888, 0.3251, 0.4314, 0.3251, 0.4314, 0.3888, 0.3888, 0.1112, 0.1112, 0.1749, 0.06862, 0.1749, 0.06862, 0.1112, 0.1112, 0.4314, 0.3251, 0.3888, 0.3888, 0.3888, 0.3888, 0.4314, 0.3251, 0.06862, 0.1749, 0.1112, 0.1112, 0.1112, 0.1112, 0.06862, 0.1749, 0.4463, 0.25, 0.4314, 0.3251, 0.4314, 0.3251, 0.4463, 0.25, 0.05367, 0.25, 0.06862, 0.1749, 0.06862, 0.1749, 0.05367, 0.25, 0.4314, 0.1749, 0.4463, 0.25, 0.4463, 0.25, 0.4314, 0.1749, 0.06862, 0.3251, 0.05367, 0.25, 0.05367, 0.25, 0.06862, 0.3251, 0.3888, 0.1112, 0.4314, 0.1749, 0.4314, 0.1749, 0.3888, 0.1112, 0.3888, 0.3888, 0.3251, 0.4314, 0.3251, 0.4314, 0.3888, 0.3888, 0.4314, 0.1749, 0.4463, 0.25, 0.4463, 0.25, 0.4314, 0.1749, 0.06862, 0.3251, 0.05367, 0.25, 0.05367, 0.25, 0.06862, 0.3251, 0.3888, 0.1112, 0.4314, 0.1749, 0.4314, 0.1749, 0.3888, 0.1112, 0.1112, 0.3888, 0.06862, 0.3251, 0.06862, 0.3251, 0.1112, 0.3888, 0.3251, 0.06862, 0.3888, 0.1112, 0.3888, 0.1112, 0.3251, 0.06862, 0.1749, 0.4314, 0.1112, 0.3888, 0.1112, 0.3888, 0.1749, 0.4314, 0.25, 0.05367, 0.3251, 0.06862, 0.3251, 0.06862, 0.25, 0.05367, 0.3251, 0.4314, 0.25, 0.4463, 0.25, 0.4463, 0.3251, 0.4314, 0.25, 0.4463, 0.1749, 0.4314, 0.1749, 0.4314, 0.25, 0.4463, 0.1749, 0.06862, 0.25, 0.05367, 0.25, 0.05367, 0.1749, 0.06862, 0.3888, 0.3888, 0.3251, 0.4314, 0.3251, 0.4314, 0.3888, 0.3888, 0.1112, 0.1112, 0.1749, 0.06862, 0.1749, 0.06862, 0.1112, 0.1112, 0.4314, 0.3251, 0.3888, 0.3888, 0.3888, 0.3888, 0.4314, 0.3251, 0.06862, 0.1749, 0.1112, 0.1112, 0.1112, 0.1112, 0.06862, 0.1749, 0.4463, 0.25, 0.4314, 0.3251, 0.4314, 0.3251, 0.4463, 0.25, 0.3251, 0.06862, 0.3888, 0.1112, 0.3888, 0.1112, 0.3251, 0.06862, 0.1112, 0.1112, 0.1749, 0.06862, 0.1749, 0.06862, 0.1112, 0.1112, 0.4314, 0.3251, 0.3888, 0.3888, 0.3888, 0.3888, 0.4314, 0.3251, 0.06862, 0.1749, 0.1112, 0.1112, 0.1112, 0.1112, 0.06862, 0.1749, 0.4463, 0.25, 0.4314, 0.3251, 0.4314, 0.3251, 0.4463, 0.25, 0.05367, 0.25, 0.06862, 0.1749, 0.06862, 0.1749, 0.05367, 0.25, 0.4314, 0.1749, 0.4463, 0.25, 0.4463, 0.25, 0.4314, 0.1749, 0.06862, 0.3251, 0.05367, 0.25, 0.05367, 0.25, 0.06862, 0.3251, 0.3888, 0.1112, 0.4314, 0.1749, 0.4314, 0.1749, 0.3888, 0.1112, 0.1112, 0.3888, 0.06862, 0.3251, 0.06862, 0.3251, 0.1112, 0.3888, 0.3251, 0.06862, 0.3888, 0.1112, 0.3888, 0.1112, 0.3251, 0.06862, 0.1749, 0.4314, 0.1112, 0.3888, 0.1112, 0.3888, 0.1749, 0.4314, 0.25, 0.05367, 0.3251, 0.06862, 0.3251, 0.06862, 0.25, 0.05367, 0.3251, 0.4314, 0.25, 0.4463, 0.25, 0.4463, 0.3251, 0.4314, 0.25, 0.4463, 0.1749, 0.4314, 0.1749, 0.4314, 0.25, 0.4463, 0.1749, 0.06862, 0.25, 0.05367, 0.25, 0.05367, 0.1749, 0.06862, 0.3251, 0.4314, 0.25, 0.4463, 0.25, 0.4463, 0.3251, 0.4314, 0.1749, 0.4314, 0.1112, 0.3888, 0.1112, 0.3888, 0.1749, 0.4314, 0.25, 0.05367, 0.3251, 0.06862, 0.3251, 0.06862, 0.25, 0.05367, 0.3251, 0.4314, 0.25, 0.4463, 0.25, 0.4463, 0.3251, 0.4314, 0.25, 0.4463, 0.1749, 0.4314, 0.1749, 0.4314, 0.25, 0.4463, 0.1749, 0.06862, 0.25, 0.05367, 0.25, 0.05367, 0.1749, 0.06862, 0.3888, 0.3888, 0.3251, 0.4314, 0.3251, 0.4314, 0.3888, 0.3888, 0.1112, 0.1112, 0.1749, 0.06862, 0.1749, 0.06862, 0.1112, 0.1112, 0.4314, 0.3251, 0.3888, 0.3888, 0.3888, 0.3888, 0.4314, 0.3251, 0.06862, 0.1749, 0.1112, 0.1112, 0.1112, 0.1112, 0.06862, 0.1749, 0.4463, 0.25, 0.4314, 0.3251, 0.4314, 0.3251, 0.4463, 0.25, 0.05367, 0.25, 0.06862, 0.1749, 0.06862, 0.1749, 0.05367, 0.25, 0.4314, 0.1749, 0.4463, 0.25, 0.4463, 0.25, 0.4314, 0.1749, 0.06862, 0.3251, 0.05367, 0.25, 0.05367, 0.25, 0.06862, 0.3251, 0.3888, 0.1112, 0.4314, 0.1749, 0.4314, 0.1749, 0.3888, 0.1112, 0.1112, 0.3888, 0.06862, 0.3251, 0.06862, 0.3251, 0.1112, 0.3888, 0.3251, 0.4314, 0.25, 0.4463, 0.1749, 0.4314, 0.1112, 0.3888, 0.06862, 0.3251, 0.05367, 0.25, 0.06862, 0.1749, 0.1112, 0.1112, 0.1749, 0.06862, 0.25, 0.05367, 0.3251, 0.06862, 0.3888, 0.1112, 0.4314, 0.1749, 0.4463, 0.25, 0.4314, 0.3251, 0.3888, 0.3888, 0.25, 0.4463, 0.1749, 0.4314, 0.1749, 0.4314, 0.25, 0.4463, 0.1749, 0.06862, 0.25, 0.05367, 0.25, 0.05367, 0.1749, 0.06862, 0.3888, 0.3888, 0.3251, 0.4314, 0.3251, 0.4314, 0.3888, 0.3888, 0.1112, 0.1112, 0.1749, 0.06862, 0.1749, 0.06862, 0.1112, 0.1112, 0.4314, 0.3251, 0.3888, 0.3888, 0.3888, 0.3888, 0.4314, 0.3251, 0.06862, 0.1749, 0.1112, 0.1112, 0.1112, 0.1112, 0.06862, 0.1749, 0.4463, 0.25, 0.4314, 0.3251, 0.4314, 0.3251, 0.4463, 0.25, 0.05367, 0.25, 0.06862, 0.1749, 0.06862, 0.1749, 0.05367, 0.25, 0.4314, 0.1749, 0.4463, 0.25, 0.4463, 0.25, 0.4314, 0.1749, 0.06862, 0.3251, 0.05367, 0.25, 0.05367, 0.25, 0.06862, 0.3251, 0.3888, 0.1112, 0.4314, 0.1749, 0.4314, 0.1749, 0.3888, 0.1112, 0.1112, 0.3888, 0.06862, 0.3251, 0.06862, 0.3251, 0.1112, 0.3888, 0.3251, 0.06862, 0.3888, 0.1112, 0.3888, 0.1112, 0.3251, 0.06862, 0.1749, 0.4314, 0.1112, 0.3888, 0.1112, 0.3888, 0.1749, 0.4314, 0.25, 0.05367, 0.3251, 0.06862, 0.3251, 0.06862, 0.25, 0.05367])
me_cylinder_002.update()

# ---- objects
ob_camera = bpy.data.objects.new('Camera', cam_camera)
ob_cube = bpy.data.objects.new('Cube', me_cube)
ob_light = bpy.data.objects.new('Light', light_light)
ob_cube_005 = bpy.data.objects.new('Cube.005', me_cube_005)
ob_cube_004 = bpy.data.objects.new('Cube.004', me_cube_004)
ob_cube_003 = bpy.data.objects.new('Cube.003', me_cube_003)
ob_cube_002 = bpy.data.objects.new('Cube.002', me_cube_002)
ob_cube_001 = bpy.data.objects.new('Cube.001', me_cube_001)
ob_cube_006 = bpy.data.objects.new('Cube.006', me_cube_006)
ob_cylinder = bpy.data.objects.new('Cylinder', me_cylinder_001)
ob_cylinder_001 = bpy.data.objects.new('Cylinder.001', me_cylinder_002)

# ---- transforms, parenting, visibility, modifiers, constraints
ob_camera.location = (7.359, -6.926, 4.958)
ob_camera.rotation_euler = (1.109, 0.0, 0.8149)
ob_camera.lock_rotations_4d = False
ob_camera.empty_display_type = 'ARROWS'
ob_camera.color = (0.0, 0.0, 0.0, 0.0)
ob_camera.display_type = 'WIRE'
ob_camera.lineart.crease_threshold = 0.0
ob_cube.location = (-19.74, 1.434e-07, 1.067)
ob_cube.lock_rotations_4d = False
ob_cube.empty_display_type = 'ARROWS'
ob_cube.lineart.crease_threshold = 0.0
ob_light.location = (4.076, 1.005, 5.904)
ob_light.rotation_euler = (0.6503, 0.05522, 1.866)
ob_light.lock_rotations_4d = False
ob_light.empty_display_type = 'ARROWS'
ob_light.color = (0.0, 0.0, 0.0, 0.0)
ob_light.lineart.crease_threshold = 0.0
ob_cube_005.location = (10.77, 3.511, 1.068)
ob_cube_005.lock_rotations_4d = False
ob_cube_005.empty_display_type = 'ARROWS'
ob_cube_005.lineart.crease_threshold = 0.0
ob_cube_004.location = (-9.106, 17.03, 3.115)
ob_cube_003.location = (-13.33, 3.459, 1.216)
ob_cube_002.location = (7.49, 7.067, 9.016)
ob_cube_001.location = (3.471, 13.11, 1.087)
ob_cube_006.location = (-2.197, 18.03, 1.083)
ob_cube_006.lock_rotations_4d = False
ob_cube_006.empty_display_type = 'ARROWS'
ob_cube_006.lineart.crease_threshold = 0.0
ob_cylinder.location = (-8.936, 1.125e-06, 8.372)
ob_cylinder_001.location = (-0.05524, 1.33e-07, 0.9895)

# ---- collection membership
col_collection.objects.link(ob_camera)
col_houses.objects.link(ob_cube)
col_houses.objects.link(ob_light)
col_houses.objects.link(ob_cube_005)
col_houses.objects.link(ob_cube_004)
col_houses.objects.link(ob_cube_003)
col_houses.objects.link(ob_cube_002)
col_houses.objects.link(ob_cube_001)
col_houses.objects.link(ob_cube_006)
col_houses.objects.link(ob_cylinder)
col_houses.objects.link(ob_cylinder_001)

# ---- scene / render settings (as saved in the file)
scene.camera = ob_camera
scene.frame_start = 1; scene.frame_end = 250; scene.frame_set(0)
scene.render.engine = 'BLENDER_EEVEE_NEXT'
scene.cycles.sampling_pattern = 'TABULATED_SOBOL'
bpy.context.view_layer.update()
